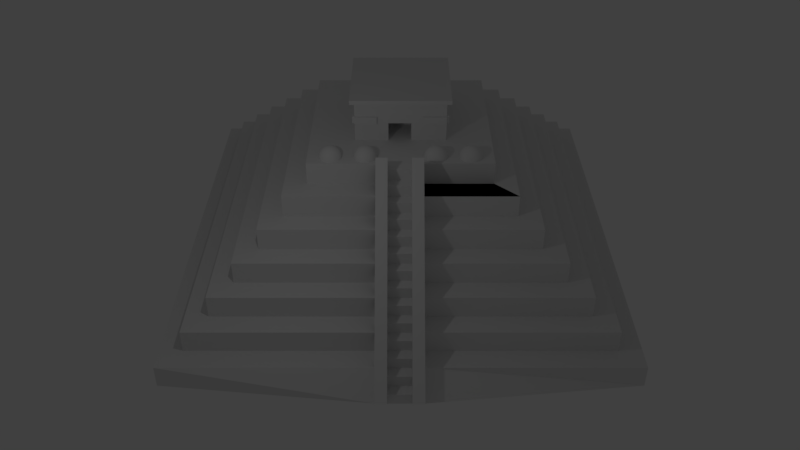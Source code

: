 # Source: Pyramid002.blend  (saved by Blender 2.79.6; exported with 4.5.12 LTS)
import bpy
from mathutils import Matrix  # noqa: F401  (used for matrix-valued properties, if any)

bpy.ops.wm.read_factory_settings(use_empty=True)
scene = bpy.context.scene
scene.name = 'Scene'

# ---- collections
col_collection_1 = bpy.data.collections.new('Collection 1'); scene.collection.children.link(col_collection_1)

# ---- materials (node trees are filled in below, after node groups)
mat_material = bpy.data.materials.new('Material')
mat_material.alpha_threshold = 0.0
mat_material.use_transparent_shadow = False
mat_material.roughness = 0.5
mat_material.line_color = (0.0, 0.0, 0.0, 1.0)

# ---- material node trees

# ---- world
world_world = bpy.data.worlds.new('World'); scene.world = world_world
world_world.color = (0.05088, 0.05088, 0.05088)
world_world.use_sun_shadow = False
world_world.sun_shadow_jitter_overblur = 0.0

# ---- cameras
cam_camera = bpy.data.cameras.new('Camera')
cam_camera.clip_end = 100.0
cam_camera.lens = 35.0
cam_camera.sensor_width = 32.0
cam_camera.sensor_height = 18.0
cam_camera.ortho_scale = 7.314
cam_camera.dof.focus_distance = 0.0
cam_camera.dof.aperture_fstop = 128.0

# ---- lights
light_lamp = bpy.data.lights.new('Lamp', 'POINT')
light_lamp.transmission_factor = 0.0
light_lamp.cutoff_distance = 30.0
light_lamp.energy = 100.0
light_lamp.shadow_buffer_clip_start = 1.001
light_lamp.shadow_soft_size = 0.1
light_lamp.shadow_maximum_resolution = 0.006
light_lamp.use_absolute_resolution = True

# ---- meshes
me_sphere = bpy.data.meshes.new('Sphere')
me_sphere.from_pydata([(0.0, 0.1951, 0.9808), (0.0, 0.3827, 0.9239), (0.0, 0.5556, 0.8315), (0.0, 0.7071, 0.7071), (0.0, 0.8315, 0.5556), (0.0, 0.9239, 0.3827), (0.0, 0.9808, 0.1951), (0.0, 1.0, 7.55e-08), (0.03806, 0.1913, 0.9808), (0.07466, 0.3753, 0.9239), (0.1084, 0.5449, 0.8315), (0.1379, 0.6935, 0.7071), (0.1622, 0.8155, 0.5556), (0.1802, 0.9061, 0.3827), (0.1913, 0.9619, 0.1951), (0.1951, 0.9808, 7.55e-08), (0.07466, 0.1802, 0.9808), (0.1464, 0.3536, 0.9239), (0.2126, 0.5133, 0.8315), (0.2706, 0.6533, 0.7071), (0.3182, 0.7682, 0.5556), (0.3536, 0.8536, 0.3827), (0.3753, 0.9061, 0.1951), (0.3827, 0.9239, 7.55e-08), (0.1084, 0.1622, 0.9808), (0.2126, 0.3182, 0.9239), (0.3087, 0.4619, 0.8315), (0.3928, 0.5879, 0.7071), (0.4619, 0.6913, 0.5556), (0.5133, 0.7682, 0.3827), (0.5449, 0.8155, 0.1951), (0.5556, 0.8315, 7.55e-08), (0.1379, 0.1379, 0.9808), (0.2706, 0.2706, 0.9239), (0.3928, 0.3928, 0.8315), (0.5, 0.5, 0.7071), (0.5879, 0.5879, 0.5556), (0.6533, 0.6533, 0.3827), (0.6935, 0.6935, 0.1951), (0.7071, 0.7071, 7.55e-08), (0.1622, 0.1084, 0.9808), (0.3182, 0.2126, 0.9239), (0.4619, 0.3087, 0.8315), (0.5879, 0.3928, 0.7071), (0.6913, 0.4619, 0.5556), (0.7682, 0.5133, 0.3827), (0.8155, 0.5449, 0.1951), (0.8315, 0.5556, 7.55e-08), (0.1802, 0.07466, 0.9808), (0.3536, 0.1464, 0.9239), (0.5133, 0.2126, 0.8315), (0.6533, 0.2706, 0.7071), (0.7682, 0.3182, 0.5556), (0.8536, 0.3536, 0.3827), (0.9061, 0.3753, 0.1951), (0.9239, 0.3827, 7.55e-08), (0.1913, 0.03806, 0.9808), (0.3753, 0.07466, 0.9239), (0.5449, 0.1084, 0.8315), (0.6935, 0.1379, 0.7071), (0.8155, 0.1622, 0.5556), (0.9061, 0.1802, 0.3827), (0.9619, 0.1913, 0.1951), (0.9808, 0.1951, 7.55e-08), (0.1951, -3.266e-07, 0.9808), (0.3827, -3.192e-07, 0.9239), (0.5556, -3.117e-07, 0.8315), (0.7071, -3.192e-07, 0.7071), (0.8315, -3.341e-07, 0.5556), (0.9239, -2.745e-07, 0.3827), (0.9808, -3.937e-07, 0.1951), (1.0, -3.788e-07, 7.55e-08), (0.1913, -0.03806, 0.9808), (0.3753, -0.07466, 0.9239), (0.5449, -0.1084, 0.8315), (0.6935, -0.138, 0.7071), (0.8155, -0.1622, 0.5556), (0.9061, -0.1802, 0.3827), (0.9619, -0.1913, 0.1951), (0.9808, -0.1951, 7.55e-08), (0.1802, -0.07466, 0.9808), (0.3536, -0.1464, 0.9239), (0.5133, -0.2126, 0.8315), (0.6533, -0.2706, 0.7071), (0.7682, -0.3182, 0.5556), (0.8536, -0.3536, 0.3827), (0.9061, -0.3753, 0.1951), (0.9239, -0.3827, 7.55e-08), (0.1622, -0.1084, 0.9808), (0.3182, -0.2126, 0.9239), (0.4619, -0.3087, 0.8315), (0.5879, -0.3928, 0.7071), (0.6913, -0.4619, 0.5556), (0.7682, -0.5133, 0.3827), (0.8155, -0.5449, 0.1951), (0.8315, -0.5556, 7.55e-08), (0.1379, -0.138, 0.9808), (0.2706, -0.2706, 0.9239), (0.3928, -0.3928, 0.8315), (0.5, -0.5, 0.7071), (0.5879, -0.5879, 0.5556), (0.6533, -0.6533, 0.3827), (0.6935, -0.6935, 0.1951), (0.7071, -0.7071, 7.55e-08), (0.1084, -0.1622, 0.9808), (0.2126, -0.3182, 0.9239), (0.3087, -0.4619, 0.8315), (0.3928, -0.5879, 0.7071), (0.4619, -0.6913, 0.5556), (0.5133, -0.7682, 0.3827), (0.5449, -0.8155, 0.1951), (0.5556, -0.8315, 7.55e-08), (0.07466, -0.1802, 0.9808), (0.1464, -0.3536, 0.9239), (0.2126, -0.5133, 0.8315), (0.2706, -0.6533, 0.7071), (0.3182, -0.7682, 0.5556), (0.3536, -0.8536, 0.3827), (0.3753, -0.9061, 0.1951), (0.3827, -0.9239, 7.55e-08), (0.03806, -0.1913, 0.9808), (0.07466, -0.3753, 0.9239), (0.1084, -0.5449, 0.8315), (0.1379, -0.6935, 0.7071), (0.1622, -0.8155, 0.5556), (0.1802, -0.9061, 0.3827), (0.1913, -0.9619, 0.1951), (0.1951, -0.9808, 7.55e-08), (-7.212e-09, -0.1951, 0.9808), (4.122e-08, -0.3827, 0.9239), (2.632e-08, -0.5556, 0.8315), (-2.584e-08, -0.7071, 0.7071), (-8.544e-08, -0.8315, 0.5556), (6.357e-08, -0.9239, 0.3827), (-8.544e-08, -0.9808, 0.1951), (-1.003e-07, -1.0, 7.55e-08), (-0.03806, -0.1913, 0.9808), (-0.07466, -0.3753, 0.9239), (-0.1084, -0.5449, 0.8315), (-0.1379, -0.6935, 0.7071), (-0.1622, -0.8155, 0.5556), (-0.1802, -0.9061, 0.3827), (-0.1913, -0.9619, 0.1951), (-0.1951, -0.9808, 7.55e-08), (-0.07466, -0.1802, 0.9808), (-0.1464, -0.3536, 0.9239), (-0.2126, -0.5133, 0.8315), (-0.2706, -0.6533, 0.7071), (-0.3182, -0.7682, 0.5556), (-0.3536, -0.8536, 0.3827), (-0.3753, -0.9061, 0.1951), (-0.3827, -0.9239, 7.55e-08), (-0.1084, -0.1622, 0.9808), (-0.2126, -0.3182, 0.9239), (-0.3087, -0.4619, 0.8315), (-0.3928, -0.5879, 0.7071), (-0.4619, -0.6913, 0.5556), (-0.5133, -0.7682, 0.3827), (-0.5449, -0.8155, 0.1951), (-0.5556, -0.8315, 7.55e-08), (-2.304e-07, -5.562e-07, 1.0), (-0.1379, -0.138, 0.9808), (-0.2706, -0.2706, 0.9239), (-0.3928, -0.3928, 0.8315), (-0.5, -0.5, 0.7071), (-0.5879, -0.5879, 0.5556), (-0.6533, -0.6533, 0.3827), (-0.6935, -0.6935, 0.1951), (-0.7071, -0.7071, 7.55e-08), (-0.1622, -0.1084, 0.9808), (-0.3182, -0.2126, 0.9239), (-0.4619, -0.3087, 0.8315), (-0.5879, -0.3928, 0.7071), (-0.6913, -0.4619, 0.5556), (-0.7682, -0.5133, 0.3827), (-0.8155, -0.5449, 0.1951), (-0.8315, -0.5556, 7.55e-08), (-0.1802, -0.07466, 0.9808), (-0.3536, -0.1464, 0.9239), (-0.5133, -0.2126, 0.8315), (-0.6533, -0.2706, 0.7071), (-0.7682, -0.3182, 0.5556), (-0.8536, -0.3536, 0.3827), (-0.9061, -0.3753, 0.1951), (-0.9239, -0.3827, 7.55e-08), (-0.1913, -0.03806, 0.9808), (-0.3753, -0.07466, 0.9239), (-0.5449, -0.1084, 0.8315), (-0.6935, -0.1379, 0.7071), (-0.8155, -0.1622, 0.5556), (-0.9061, -0.1802, 0.3827), (-0.9619, -0.1913, 0.1951), (-0.9808, -0.1951, 7.55e-08), (-0.1951, -3.117e-07, 0.9808), (-0.3827, -2.819e-07, 0.9239), (-0.5556, -2.819e-07, 0.8315), (-0.7071, -1.851e-07, 0.7071), (-0.8315, -1.404e-07, 0.5556), (-0.9239, -3.192e-07, 0.3827), (-0.9808, -9.567e-08, 0.1951), (-1.0, -1.404e-07, 7.55e-08), (-0.1913, 0.03806, 0.9808), (-0.3753, 0.07466, 0.9239), (-0.5449, 0.1084, 0.8315), (-0.6935, 0.1379, 0.7071), (-0.8155, 0.1622, 0.5556), (-0.9061, 0.1802, 0.3827), (-0.9619, 0.1913, 0.1951), (-0.9808, 0.1951, 7.55e-08), (-0.1802, 0.07466, 0.9808), (-0.3536, 0.1464, 0.9239), (-0.5133, 0.2126, 0.8315), (-0.6533, 0.2706, 0.7071), (-0.7682, 0.3182, 0.5556), (-0.8536, 0.3536, 0.3827), (-0.9061, 0.3753, 0.1951), (-0.9239, 0.3827, 7.55e-08), (-0.1622, 0.1084, 0.9808), (-0.3182, 0.2126, 0.9239), (-0.4619, 0.3087, 0.8315), (-0.5879, 0.3928, 0.7071), (-0.6913, 0.4619, 0.5556), (-0.7682, 0.5133, 0.3827), (-0.8155, 0.5449, 0.1951), (-0.8315, 0.5556, 7.55e-08), (-0.1379, 0.1379, 0.9808), (-0.2706, 0.2706, 0.9239), (-0.3928, 0.3928, 0.8315), (-0.5, 0.5, 0.7071), (-0.5879, 0.5879, 0.5556), (-0.6533, 0.6533, 0.3827), (-0.6935, 0.6935, 0.1951), (-0.7071, 0.7071, 7.55e-08), (-0.1084, 0.1622, 0.9808), (-0.2126, 0.3182, 0.9239), (-0.3087, 0.4619, 0.8315), (-0.3928, 0.5879, 0.7071), (-0.4619, 0.6913, 0.5556), (-0.5133, 0.7682, 0.3827), (-0.5449, 0.8155, 0.1951), (-0.5556, 0.8315, 7.55e-08), (-0.07466, 0.1802, 0.9808), (-0.1464, 0.3536, 0.9239), (-0.2126, 0.5133, 0.8315), (-0.2706, 0.6533, 0.7071), (-0.3182, 0.7682, 0.5556), (-0.3536, 0.8536, 0.3827), (-0.3753, 0.9061, 0.1951), (-0.3827, 0.9239, 7.55e-08), (-0.03806, 0.1913, 0.9808), (-0.07466, 0.3753, 0.9239), (-0.1084, 0.5449, 0.8315), (-0.1379, 0.6935, 0.7071), (-0.1622, 0.8155, 0.5556), (-0.1802, 0.9061, 0.3827), (-0.1913, 0.9619, 0.1951), (-0.1951, 0.9808, 7.55e-08), (-3.0, 0.1951, 0.9808), (-3.0, 0.3827, 0.9239), (-3.0, 0.5556, 0.8315), (-3.0, 0.7071, 0.7071), (-3.0, 0.8315, 0.5556), (-3.0, 0.9239, 0.3827), (-3.0, 0.9808, 0.1951), (-3.0, 1.0, 7.55e-08), (-2.962, 0.1913, 0.9808), (-2.925, 0.3753, 0.9239), (-2.892, 0.5449, 0.8315), (-2.862, 0.6935, 0.7071), (-2.838, 0.8155, 0.5556), (-2.82, 0.9061, 0.3827), (-2.809, 0.9619, 0.1951), (-2.805, 0.9808, 7.55e-08), (-2.925, 0.1802, 0.9808), (-2.854, 0.3536, 0.9239), (-2.787, 0.5133, 0.8315), (-2.729, 0.6533, 0.7071), (-2.682, 0.7682, 0.5556), (-2.646, 0.8536, 0.3827), (-2.625, 0.9061, 0.1951), (-2.617, 0.9239, 7.55e-08), (-2.892, 0.1622, 0.9808), (-2.787, 0.3182, 0.9239), (-2.691, 0.4619, 0.8315), (-2.607, 0.5879, 0.7071), (-2.538, 0.6913, 0.5556), (-2.487, 0.7682, 0.3827), (-2.455, 0.8155, 0.1951), (-2.444, 0.8315, 7.55e-08), (-2.862, 0.1379, 0.9808), (-2.729, 0.2706, 0.9239), (-2.607, 0.3928, 0.8315), (-2.5, 0.5, 0.7071), (-2.412, 0.5879, 0.5556), (-2.347, 0.6533, 0.3827), (-2.306, 0.6935, 0.1951), (-2.293, 0.7071, 7.55e-08), (-2.838, 0.1084, 0.9808), (-2.682, 0.2126, 0.9239), (-2.538, 0.3087, 0.8315), (-2.412, 0.3928, 0.7071), (-2.309, 0.4619, 0.5556), (-2.232, 0.5133, 0.3827), (-2.185, 0.5449, 0.1951), (-2.169, 0.5556, 7.55e-08), (-2.82, 0.07466, 0.9808), (-2.646, 0.1464, 0.9239), (-2.487, 0.2126, 0.8315), (-2.347, 0.2706, 0.7071), (-2.232, 0.3182, 0.5556), (-2.146, 0.3536, 0.3827), (-2.094, 0.3753, 0.1951), (-2.076, 0.3827, 7.55e-08), (-2.809, 0.03806, 0.9808), (-2.625, 0.07466, 0.9239), (-2.455, 0.1084, 0.8315), (-2.306, 0.1379, 0.7071), (-2.185, 0.1622, 0.5556), (-2.094, 0.1802, 0.3827), (-2.038, 0.1913, 0.1951), (-2.019, 0.1951, 7.55e-08), (-2.805, -3.266e-07, 0.9808), (-2.617, -3.192e-07, 0.9239), (-2.444, -3.117e-07, 0.8315), (-2.293, -3.192e-07, 0.7071), (-2.169, -3.341e-07, 0.5556), (-2.076, -2.745e-07, 0.3827), (-2.019, -3.937e-07, 0.1951), (-2.0, -3.788e-07, 7.55e-08), (-2.809, -0.03806, 0.9808), (-2.625, -0.07466, 0.9239), (-2.455, -0.1084, 0.8315), (-2.306, -0.138, 0.7071), (-2.185, -0.1622, 0.5556), (-2.094, -0.1802, 0.3827), (-2.038, -0.1913, 0.1951), (-2.019, -0.1951, 7.55e-08), (-2.82, -0.07466, 0.9808), (-2.646, -0.1464, 0.9239), (-2.487, -0.2126, 0.8315), (-2.347, -0.2706, 0.7071), (-2.232, -0.3182, 0.5556), (-2.146, -0.3536, 0.3827), (-2.094, -0.3753, 0.1951), (-2.076, -0.3827, 7.55e-08), (-2.838, -0.1084, 0.9808), (-2.682, -0.2126, 0.9239), (-2.538, -0.3087, 0.8315), (-2.412, -0.3928, 0.7071), (-2.309, -0.4619, 0.5556), (-2.232, -0.5133, 0.3827), (-2.185, -0.5449, 0.1951), (-2.169, -0.5556, 7.55e-08), (-2.862, -0.138, 0.9808), (-2.729, -0.2706, 0.9239), (-2.607, -0.3928, 0.8315), (-2.5, -0.5, 0.7071), (-2.412, -0.5879, 0.5556), (-2.347, -0.6533, 0.3827), (-2.306, -0.6935, 0.1951), (-2.293, -0.7071, 7.55e-08), (-2.892, -0.1622, 0.9808), (-2.787, -0.3182, 0.9239), (-2.691, -0.4619, 0.8315), (-2.607, -0.5879, 0.7071), (-2.538, -0.6913, 0.5556), (-2.487, -0.7682, 0.3827), (-2.455, -0.8155, 0.1951), (-2.444, -0.8315, 7.55e-08), (-2.925, -0.1802, 0.9808), (-2.854, -0.3536, 0.9239), (-2.787, -0.5133, 0.8315), (-2.729, -0.6533, 0.7071), (-2.682, -0.7682, 0.5556), (-2.646, -0.8536, 0.3827), (-2.625, -0.9061, 0.1951), (-2.617, -0.9239, 7.55e-08), (-2.962, -0.1913, 0.9808), (-2.925, -0.3753, 0.9239), (-2.892, -0.5449, 0.8315), (-2.862, -0.6935, 0.7071), (-2.838, -0.8155, 0.5556), (-2.82, -0.9061, 0.3827), (-2.809, -0.9619, 0.1951), (-2.805, -0.9808, 7.55e-08), (-3.0, -0.1951, 0.9808), (-3.0, -0.3827, 0.9239), (-3.0, -0.5556, 0.8315), (-3.0, -0.7071, 0.7071), (-3.0, -0.8315, 0.5556), (-3.0, -0.9239, 0.3827), (-3.0, -0.9808, 0.1951), (-3.0, -1.0, 7.55e-08), (-3.038, -0.1913, 0.9808), (-3.075, -0.3753, 0.9239), (-3.108, -0.5449, 0.8315), (-3.138, -0.6935, 0.7071), (-3.162, -0.8155, 0.5556), (-3.18, -0.9061, 0.3827), (-3.191, -0.9619, 0.1951), (-3.195, -0.9808, 7.55e-08), (-3.075, -0.1802, 0.9808), (-3.146, -0.3536, 0.9239), (-3.213, -0.5133, 0.8315), (-3.271, -0.6533, 0.7071), (-3.318, -0.7682, 0.5556), (-3.354, -0.8536, 0.3827), (-3.375, -0.9061, 0.1951), (-3.383, -0.9239, 7.55e-08), (-3.108, -0.1622, 0.9808), (-3.213, -0.3182, 0.9239), (-3.309, -0.4619, 0.8315), (-3.393, -0.5879, 0.7071), (-3.462, -0.6913, 0.5556), (-3.513, -0.7682, 0.3827), (-3.545, -0.8155, 0.1951), (-3.556, -0.8315, 7.55e-08), (-3.0, -5.562e-07, 1.0), (-3.138, -0.138, 0.9808), (-3.271, -0.2706, 0.9239), (-3.393, -0.3928, 0.8315), (-3.5, -0.5, 0.7071), (-3.588, -0.5879, 0.5556), (-3.653, -0.6533, 0.3827), (-3.694, -0.6935, 0.1951), (-3.707, -0.7071, 7.55e-08), (-3.162, -0.1084, 0.9808), (-3.318, -0.2126, 0.9239), (-3.462, -0.3087, 0.8315), (-3.588, -0.3928, 0.7071), (-3.691, -0.4619, 0.5556), (-3.768, -0.5133, 0.3827), (-3.815, -0.5449, 0.1951), (-3.831, -0.5556, 7.55e-08), (-3.18, -0.07466, 0.9808), (-3.354, -0.1464, 0.9239), (-3.513, -0.2126, 0.8315), (-3.653, -0.2706, 0.7071), (-3.768, -0.3182, 0.5556), (-3.854, -0.3536, 0.3827), (-3.906, -0.3753, 0.1951), (-3.924, -0.3827, 7.55e-08), (-3.191, -0.03806, 0.9808), (-3.375, -0.07466, 0.9239), (-3.545, -0.1084, 0.8315), (-3.694, -0.1379, 0.7071), (-3.815, -0.1622, 0.5556), (-3.906, -0.1802, 0.3827), (-3.962, -0.1913, 0.1951), (-3.981, -0.1951, 7.55e-08), (-3.195, -3.117e-07, 0.9808), (-3.383, -2.819e-07, 0.9239), (-3.556, -2.819e-07, 0.8315), (-3.707, -1.851e-07, 0.7071), (-3.831, -1.404e-07, 0.5556), (-3.924, -3.192e-07, 0.3827), (-3.981, -9.567e-08, 0.1951), (-4.0, -1.404e-07, 7.55e-08), (-3.191, 0.03806, 0.9808), (-3.375, 0.07466, 0.9239), (-3.545, 0.1084, 0.8315), (-3.694, 0.1379, 0.7071), (-3.815, 0.1622, 0.5556), (-3.906, 0.1802, 0.3827), (-3.962, 0.1913, 0.1951), (-3.981, 0.1951, 7.55e-08), (-3.18, 0.07466, 0.9808), (-3.354, 0.1464, 0.9239), (-3.513, 0.2126, 0.8315), (-3.653, 0.2706, 0.7071), (-3.768, 0.3182, 0.5556), (-3.854, 0.3536, 0.3827), (-3.906, 0.3753, 0.1951), (-3.924, 0.3827, 7.55e-08), (-3.162, 0.1084, 0.9808), (-3.318, 0.2126, 0.9239), (-3.462, 0.3087, 0.8315), (-3.588, 0.3928, 0.7071), (-3.691, 0.4619, 0.5556), (-3.768, 0.5133, 0.3827), (-3.815, 0.5449, 0.1951), (-3.831, 0.5556, 7.55e-08), (-3.138, 0.1379, 0.9808), (-3.271, 0.2706, 0.9239), (-3.393, 0.3928, 0.8315), (-3.5, 0.5, 0.7071), (-3.588, 0.5879, 0.5556), (-3.653, 0.6533, 0.3827), (-3.694, 0.6935, 0.1951), (-3.707, 0.7071, 7.55e-08), (-3.108, 0.1622, 0.9808), (-3.213, 0.3182, 0.9239), (-3.309, 0.4619, 0.8315), (-3.393, 0.5879, 0.7071), (-3.462, 0.6913, 0.5556), (-3.513, 0.7682, 0.3827), (-3.545, 0.8155, 0.1951), (-3.556, 0.8315, 7.55e-08), (-3.075, 0.1802, 0.9808), (-3.146, 0.3536, 0.9239), (-3.213, 0.5133, 0.8315), (-3.271, 0.6533, 0.7071), (-3.318, 0.7682, 0.5556), (-3.354, 0.8536, 0.3827), (-3.375, 0.9061, 0.1951), (-3.383, 0.9239, 7.55e-08), (-3.038, 0.1913, 0.9808), (-3.075, 0.3753, 0.9239), (-3.108, 0.5449, 0.8315), (-3.138, 0.6935, 0.7071), (-3.162, 0.8155, 0.5556), (-3.18, 0.9061, 0.3827), (-3.191, 0.9619, 0.1951), (-3.195, 0.9808, 7.55e-08), (-9.0, 0.1951, 0.9808), (-9.0, 0.3827, 0.9239), (-9.0, 0.5556, 0.8315), (-9.0, 0.7071, 0.7071), (-9.0, 0.8315, 0.5556), (-9.0, 0.9239, 0.3827), (-9.0, 0.9808, 0.1951), (-9.0, 1.0, 7.55e-08), (-8.962, 0.1913, 0.9808), (-8.925, 0.3753, 0.9239), (-8.892, 0.5449, 0.8315), (-8.862, 0.6935, 0.7071), (-8.838, 0.8155, 0.5556), (-8.82, 0.9061, 0.3827), (-8.809, 0.9619, 0.1951), (-8.805, 0.9808, 7.55e-08), (-8.925, 0.1802, 0.9808), (-8.854, 0.3536, 0.9239), (-8.787, 0.5133, 0.8315), (-8.729, 0.6533, 0.7071), (-8.682, 0.7682, 0.5556), (-8.646, 0.8536, 0.3827), (-8.625, 0.9061, 0.1951), (-8.617, 0.9239, 7.55e-08), (-8.892, 0.1622, 0.9808), (-8.787, 0.3182, 0.9239), (-8.691, 0.4619, 0.8315), (-8.607, 0.5879, 0.7071), (-8.538, 0.6913, 0.5556), (-8.487, 0.7682, 0.3827), (-8.455, 0.8155, 0.1951), (-8.444, 0.8315, 7.55e-08), (-8.862, 0.1379, 0.9808), (-8.729, 0.2706, 0.9239), (-8.607, 0.3928, 0.8315), (-8.5, 0.5, 0.7071), (-8.412, 0.5879, 0.5556), (-8.347, 0.6533, 0.3827), (-8.306, 0.6935, 0.1951), (-8.293, 0.7071, 7.55e-08), (-8.838, 0.1084, 0.9808), (-8.682, 0.2126, 0.9239), (-8.538, 0.3087, 0.8315), (-8.412, 0.3928, 0.7071), (-8.309, 0.4619, 0.5556), (-8.232, 0.5133, 0.3827), (-8.185, 0.5449, 0.1951), (-8.169, 0.5556, 7.55e-08), (-8.82, 0.07466, 0.9808), (-8.646, 0.1464, 0.9239), (-8.487, 0.2126, 0.8315), (-8.347, 0.2706, 0.7071), (-8.232, 0.3182, 0.5556), (-8.146, 0.3536, 0.3827), (-8.094, 0.3753, 0.1951), (-8.076, 0.3827, 7.55e-08), (-8.809, 0.03806, 0.9808), (-8.625, 0.07466, 0.9239), (-8.455, 0.1084, 0.8315), (-8.306, 0.1379, 0.7071), (-8.185, 0.1622, 0.5556), (-8.094, 0.1802, 0.3827), (-8.038, 0.1913, 0.1951), (-8.019, 0.1951, 7.55e-08), (-8.805, -3.266e-07, 0.9808), (-8.617, -3.192e-07, 0.9239), (-8.444, -3.117e-07, 0.8315), (-8.293, -3.192e-07, 0.7071), (-8.169, -3.341e-07, 0.5556), (-8.076, -2.745e-07, 0.3827), (-8.019, -3.937e-07, 0.1951), (-8.0, -3.788e-07, 7.55e-08), (-8.809, -0.03806, 0.9808), (-8.625, -0.07466, 0.9239), (-8.455, -0.1084, 0.8315), (-8.306, -0.138, 0.7071), (-8.185, -0.1622, 0.5556), (-8.094, -0.1802, 0.3827), (-8.038, -0.1913, 0.1951), (-8.019, -0.1951, 7.55e-08), (-8.82, -0.07466, 0.9808), (-8.646, -0.1464, 0.9239), (-8.487, -0.2126, 0.8315), (-8.347, -0.2706, 0.7071), (-8.232, -0.3182, 0.5556), (-8.146, -0.3536, 0.3827), (-8.094, -0.3753, 0.1951), (-8.076, -0.3827, 7.55e-08), (-8.838, -0.1084, 0.9808), (-8.682, -0.2126, 0.9239), (-8.538, -0.3087, 0.8315), (-8.412, -0.3928, 0.7071), (-8.309, -0.4619, 0.5556), (-8.232, -0.5133, 0.3827), (-8.185, -0.5449, 0.1951), (-8.169, -0.5556, 7.55e-08), (-8.862, -0.138, 0.9808), (-8.729, -0.2706, 0.9239), (-8.607, -0.3928, 0.8315), (-8.5, -0.5, 0.7071), (-8.412, -0.5879, 0.5556), (-8.347, -0.6533, 0.3827), (-8.306, -0.6935, 0.1951), (-8.293, -0.7071, 7.55e-08), (-8.892, -0.1622, 0.9808), (-8.787, -0.3182, 0.9239), (-8.691, -0.4619, 0.8315), (-8.607, -0.5879, 0.7071), (-8.538, -0.6913, 0.5556), (-8.487, -0.7682, 0.3827), (-8.455, -0.8155, 0.1951), (-8.444, -0.8315, 7.55e-08), (-8.925, -0.1802, 0.9808), (-8.854, -0.3536, 0.9239), (-8.787, -0.5133, 0.8315), (-8.729, -0.6533, 0.7071), (-8.682, -0.7682, 0.5556), (-8.646, -0.8536, 0.3827), (-8.625, -0.9061, 0.1951), (-8.617, -0.9239, 7.55e-08), (-8.962, -0.1913, 0.9808), (-8.925, -0.3753, 0.9239), (-8.892, -0.5449, 0.8315), (-8.862, -0.6935, 0.7071), (-8.838, -0.8155, 0.5556), (-8.82, -0.9061, 0.3827), (-8.809, -0.9619, 0.1951), (-8.805, -0.9808, 7.55e-08), (-9.0, -0.1951, 0.9808), (-9.0, -0.3827, 0.9239), (-9.0, -0.5556, 0.8315), (-9.0, -0.7071, 0.7071), (-9.0, -0.8315, 0.5556), (-9.0, -0.9239, 0.3827), (-9.0, -0.9808, 0.1951), (-9.0, -1.0, 7.55e-08), (-9.038, -0.1913, 0.9808), (-9.075, -0.3753, 0.9239), (-9.108, -0.5449, 0.8315), (-9.138, -0.6935, 0.7071), (-9.162, -0.8155, 0.5556), (-9.18, -0.9061, 0.3827), (-9.191, -0.9619, 0.1951), (-9.195, -0.9808, 7.55e-08), (-9.075, -0.1802, 0.9808), (-9.146, -0.3536, 0.9239), (-9.213, -0.5133, 0.8315), (-9.271, -0.6533, 0.7071), (-9.318, -0.7682, 0.5556), (-9.354, -0.8536, 0.3827), (-9.375, -0.9061, 0.1951), (-9.383, -0.9239, 7.55e-08), (-9.108, -0.1622, 0.9808), (-9.213, -0.3182, 0.9239), (-9.309, -0.4619, 0.8315), (-9.393, -0.5879, 0.7071), (-9.462, -0.6913, 0.5556), (-9.513, -0.7682, 0.3827), (-9.545, -0.8155, 0.1951), (-9.556, -0.8315, 7.55e-08), (-9.0, -5.562e-07, 1.0), (-9.138, -0.138, 0.9808), (-9.271, -0.2706, 0.9239), (-9.393, -0.3928, 0.8315), (-9.5, -0.5, 0.7071), (-9.588, -0.5879, 0.5556), (-9.653, -0.6533, 0.3827), (-9.694, -0.6935, 0.1951), (-9.707, -0.7071, 7.55e-08), (-9.162, -0.1084, 0.9808), (-9.318, -0.2126, 0.9239), (-9.462, -0.3087, 0.8315), (-9.588, -0.3928, 0.7071), (-9.691, -0.4619, 0.5556), (-9.768, -0.5133, 0.3827), (-9.815, -0.5449, 0.1951), (-9.831, -0.5556, 7.55e-08), (-9.18, -0.07466, 0.9808), (-9.354, -0.1464, 0.9239), (-9.513, -0.2126, 0.8315), (-9.653, -0.2706, 0.7071), (-9.768, -0.3182, 0.5556), (-9.854, -0.3536, 0.3827), (-9.906, -0.3753, 0.1951), (-9.924, -0.3827, 7.55e-08), (-9.191, -0.03806, 0.9808), (-9.375, -0.07466, 0.9239), (-9.545, -0.1084, 0.8315), (-9.694, -0.1379, 0.7071), (-9.815, -0.1622, 0.5556), (-9.906, -0.1802, 0.3827), (-9.962, -0.1913, 0.1951), (-9.981, -0.1951, 7.55e-08), (-9.195, -3.117e-07, 0.9808), (-9.383, -2.819e-07, 0.9239), (-9.556, -2.819e-07, 0.8315), (-9.707, -1.851e-07, 0.7071), (-9.831, -1.404e-07, 0.5556), (-9.924, -3.192e-07, 0.3827), (-9.981, -9.567e-08, 0.1951), (-10.0, -1.404e-07, 7.55e-08), (-9.191, 0.03806, 0.9808), (-9.375, 0.07466, 0.9239), (-9.545, 0.1084, 0.8315), (-9.694, 0.1379, 0.7071), (-9.815, 0.1622, 0.5556), (-9.906, 0.1802, 0.3827), (-9.962, 0.1913, 0.1951), (-9.981, 0.1951, 7.55e-08), (-9.18, 0.07466, 0.9808), (-9.354, 0.1464, 0.9239), (-9.513, 0.2126, 0.8315), (-9.653, 0.2706, 0.7071), (-9.768, 0.3182, 0.5556), (-9.854, 0.3536, 0.3827), (-9.906, 0.3753, 0.1951), (-9.924, 0.3827, 7.55e-08), (-9.162, 0.1084, 0.9808), (-9.318, 0.2126, 0.9239), (-9.462, 0.3087, 0.8315), (-9.588, 0.3928, 0.7071), (-9.691, 0.4619, 0.5556), (-9.768, 0.5133, 0.3827), (-9.815, 0.5449, 0.1951), (-9.831, 0.5556, 7.55e-08), (-9.138, 0.1379, 0.9808), (-9.271, 0.2706, 0.9239), (-9.393, 0.3928, 0.8315), (-9.5, 0.5, 0.7071), (-9.588, 0.5879, 0.5556), (-9.653, 0.6533, 0.3827), (-9.694, 0.6935, 0.1951), (-9.707, 0.7071, 7.55e-08), (-9.108, 0.1622, 0.9808), (-9.213, 0.3182, 0.9239), (-9.309, 0.4619, 0.8315), (-9.393, 0.5879, 0.7071), (-9.462, 0.6913, 0.5556), (-9.513, 0.7682, 0.3827), (-9.545, 0.8155, 0.1951), (-9.556, 0.8315, 7.55e-08), (-9.075, 0.1802, 0.9808), (-9.146, 0.3536, 0.9239), (-9.213, 0.5133, 0.8315), (-9.271, 0.6533, 0.7071), (-9.318, 0.7682, 0.5556), (-9.354, 0.8536, 0.3827), (-9.375, 0.9061, 0.1951), (-9.383, 0.9239, 7.55e-08), (-9.038, 0.1913, 0.9808), (-9.075, 0.3753, 0.9239), (-9.108, 0.5449, 0.8315), (-9.138, 0.6935, 0.7071), (-9.162, 0.8155, 0.5556), (-9.18, 0.9061, 0.3827), (-9.191, 0.9619, 0.1951), (-9.195, 0.9808, 7.55e-08), (-12.0, 0.1951, 0.9808), (-12.0, 0.3827, 0.9239), (-12.0, 0.5556, 0.8315), (-12.0, 0.7071, 0.7071), (-12.0, 0.8315, 0.5556), (-12.0, 0.9239, 0.3827), (-12.0, 0.9808, 0.1951), (-12.0, 1.0, 7.55e-08), (-11.96, 0.1913, 0.9808), (-11.93, 0.3753, 0.9239), (-11.89, 0.5449, 0.8315), (-11.86, 0.6935, 0.7071), (-11.84, 0.8155, 0.5556), (-11.82, 0.9061, 0.3827), (-11.81, 0.9619, 0.1951), (-11.8, 0.9808, 7.55e-08), (-11.93, 0.1802, 0.9808), (-11.85, 0.3536, 0.9239), (-11.79, 0.5133, 0.8315), (-11.73, 0.6533, 0.7071), (-11.68, 0.7682, 0.5556), (-11.65, 0.8536, 0.3827), (-11.62, 0.9061, 0.1951), (-11.62, 0.9239, 7.55e-08), (-11.89, 0.1622, 0.9808), (-11.79, 0.3182, 0.9239), (-11.69, 0.4619, 0.8315), (-11.61, 0.5879, 0.7071), (-11.54, 0.6913, 0.5556), (-11.49, 0.7682, 0.3827), (-11.46, 0.8155, 0.1951), (-11.44, 0.8315, 7.55e-08), (-11.86, 0.1379, 0.9808), (-11.73, 0.2706, 0.9239), (-11.61, 0.3928, 0.8315), (-11.5, 0.5, 0.7071), (-11.41, 0.5879, 0.5556), (-11.35, 0.6533, 0.3827), (-11.31, 0.6935, 0.1951), (-11.29, 0.7071, 7.55e-08), (-11.84, 0.1084, 0.9808), (-11.68, 0.2126, 0.9239), (-11.54, 0.3087, 0.8315), (-11.41, 0.3928, 0.7071), (-11.31, 0.4619, 0.5556), (-11.23, 0.5133, 0.3827), (-11.18, 0.5449, 0.1951), (-11.17, 0.5556, 7.55e-08), (-11.82, 0.07466, 0.9808), (-11.65, 0.1464, 0.9239), (-11.49, 0.2126, 0.8315), (-11.35, 0.2706, 0.7071), (-11.23, 0.3182, 0.5556), (-11.15, 0.3536, 0.3827), (-11.09, 0.3753, 0.1951), (-11.08, 0.3827, 7.55e-08), (-11.81, 0.03806, 0.9808), (-11.62, 0.07466, 0.9239), (-11.46, 0.1084, 0.8315), (-11.31, 0.1379, 0.7071), (-11.18, 0.1622, 0.5556), (-11.09, 0.1802, 0.3827), (-11.04, 0.1913, 0.1951), (-11.02, 0.1951, 7.55e-08), (-11.8, -3.266e-07, 0.9808), (-11.62, -3.192e-07, 0.9239), (-11.44, -3.117e-07, 0.8315), (-11.29, -3.192e-07, 0.7071), (-11.17, -3.341e-07, 0.5556), (-11.08, -2.745e-07, 0.3827), (-11.02, -3.937e-07, 0.1951), (-11.0, -3.788e-07, 7.55e-08), (-11.81, -0.03806, 0.9808), (-11.62, -0.07466, 0.9239), (-11.46, -0.1084, 0.8315), (-11.31, -0.138, 0.7071), (-11.18, -0.1622, 0.5556), (-11.09, -0.1802, 0.3827), (-11.04, -0.1913, 0.1951), (-11.02, -0.1951, 7.55e-08), (-11.82, -0.07466, 0.9808), (-11.65, -0.1464, 0.9239), (-11.49, -0.2126, 0.8315), (-11.35, -0.2706, 0.7071), (-11.23, -0.3182, 0.5556), (-11.15, -0.3536, 0.3827), (-11.09, -0.3753, 0.1951), (-11.08, -0.3827, 7.55e-08), (-11.84, -0.1084, 0.9808), (-11.68, -0.2126, 0.9239), (-11.54, -0.3087, 0.8315), (-11.41, -0.3928, 0.7071), (-11.31, -0.4619, 0.5556), (-11.23, -0.5133, 0.3827), (-11.18, -0.5449, 0.1951), (-11.17, -0.5556, 7.55e-08), (-11.86, -0.138, 0.9808), (-11.73, -0.2706, 0.9239), (-11.61, -0.3928, 0.8315), (-11.5, -0.5, 0.7071), (-11.41, -0.5879, 0.5556), (-11.35, -0.6533, 0.3827), (-11.31, -0.6935, 0.1951), (-11.29, -0.7071, 7.55e-08), (-11.89, -0.1622, 0.9808), (-11.79, -0.3182, 0.9239), (-11.69, -0.4619, 0.8315), (-11.61, -0.5879, 0.7071), (-11.54, -0.6913, 0.5556), (-11.49, -0.7682, 0.3827), (-11.46, -0.8155, 0.1951), (-11.44, -0.8315, 7.55e-08), (-11.93, -0.1802, 0.9808), (-11.85, -0.3536, 0.9239), (-11.79, -0.5133, 0.8315), (-11.73, -0.6533, 0.7071), (-11.68, -0.7682, 0.5556), (-11.65, -0.8536, 0.3827), (-11.62, -0.9061, 0.1951), (-11.62, -0.9239, 7.55e-08), (-11.96, -0.1913, 0.9808), (-11.93, -0.3753, 0.9239), (-11.89, -0.5449, 0.8315), (-11.86, -0.6935, 0.7071), (-11.84, -0.8155, 0.5556), (-11.82, -0.9061, 0.3827), (-11.81, -0.9619, 0.1951), (-11.8, -0.9808, 7.55e-08), (-12.0, -0.1951, 0.9808), (-12.0, -0.3827, 0.9239), (-12.0, -0.5556, 0.8315), (-12.0, -0.7071, 0.7071), (-12.0, -0.8315, 0.5556), (-12.0, -0.9239, 0.3827), (-12.0, -0.9808, 0.1951), (-12.0, -1.0, 7.55e-08), (-12.04, -0.1913, 0.9808), (-12.07, -0.3753, 0.9239), (-12.11, -0.5449, 0.8315), (-12.14, -0.6935, 0.7071), (-12.16, -0.8155, 0.5556), (-12.18, -0.9061, 0.3827), (-12.19, -0.9619, 0.1951), (-12.2, -0.9808, 7.55e-08), (-12.07, -0.1802, 0.9808), (-12.15, -0.3536, 0.9239), (-12.21, -0.5133, 0.8315), (-12.27, -0.6533, 0.7071), (-12.32, -0.7682, 0.5556), (-12.35, -0.8536, 0.3827), (-12.38, -0.9061, 0.1951), (-12.38, -0.9239, 7.55e-08), (-12.11, -0.1622, 0.9808), (-12.21, -0.3182, 0.9239), (-12.31, -0.4619, 0.8315), (-12.39, -0.5879, 0.7071), (-12.46, -0.6913, 0.5556), (-12.51, -0.7682, 0.3827), (-12.54, -0.8155, 0.1951), (-12.56, -0.8315, 7.55e-08), (-12.0, -5.562e-07, 1.0), (-12.14, -0.138, 0.9808), (-12.27, -0.2706, 0.9239), (-12.39, -0.3928, 0.8315), (-12.5, -0.5, 0.7071), (-12.59, -0.5879, 0.5556), (-12.65, -0.6533, 0.3827), (-12.69, -0.6935, 0.1951), (-12.71, -0.7071, 7.55e-08), (-12.16, -0.1084, 0.9808), (-12.32, -0.2126, 0.9239), (-12.46, -0.3087, 0.8315), (-12.59, -0.3928, 0.7071), (-12.69, -0.4619, 0.5556), (-12.77, -0.5133, 0.3827), (-12.82, -0.5449, 0.1951), (-12.83, -0.5556, 7.55e-08), (-12.18, -0.07466, 0.9808), (-12.35, -0.1464, 0.9239), (-12.51, -0.2126, 0.8315), (-12.65, -0.2706, 0.7071), (-12.77, -0.3182, 0.5556), (-12.85, -0.3536, 0.3827), (-12.91, -0.3753, 0.1951), (-12.92, -0.3827, 7.55e-08), (-12.19, -0.03806, 0.9808), (-12.38, -0.07466, 0.9239), (-12.54, -0.1084, 0.8315), (-12.69, -0.1379, 0.7071), (-12.82, -0.1622, 0.5556), (-12.91, -0.1802, 0.3827), (-12.96, -0.1913, 0.1951), (-12.98, -0.1951, 7.55e-08), (-12.2, -3.117e-07, 0.9808), (-12.38, -2.819e-07, 0.9239), (-12.56, -2.819e-07, 0.8315), (-12.71, -1.851e-07, 0.7071), (-12.83, -1.404e-07, 0.5556), (-12.92, -3.192e-07, 0.3827), (-12.98, -9.567e-08, 0.1951), (-13.0, -1.404e-07, 7.55e-08), (-12.19, 0.03806, 0.9808), (-12.38, 0.07466, 0.9239), (-12.54, 0.1084, 0.8315), (-12.69, 0.1379, 0.7071), (-12.82, 0.1622, 0.5556), (-12.91, 0.1802, 0.3827), (-12.96, 0.1913, 0.1951), (-12.98, 0.1951, 7.55e-08), (-12.18, 0.07466, 0.9808), (-12.35, 0.1464, 0.9239), (-12.51, 0.2126, 0.8315), (-12.65, 0.2706, 0.7071), (-12.77, 0.3182, 0.5556), (-12.85, 0.3536, 0.3827), (-12.91, 0.3753, 0.1951), (-12.92, 0.3827, 7.55e-08), (-12.16, 0.1084, 0.9808), (-12.32, 0.2126, 0.9239), (-12.46, 0.3087, 0.8315), (-12.59, 0.3928, 0.7071), (-12.69, 0.4619, 0.5556), (-12.77, 0.5133, 0.3827), (-12.82, 0.5449, 0.1951), (-12.83, 0.5556, 7.55e-08), (-12.14, 0.1379, 0.9808), (-12.27, 0.2706, 0.9239), (-12.39, 0.3928, 0.8315), (-12.5, 0.5, 0.7071), (-12.59, 0.5879, 0.5556), (-12.65, 0.6533, 0.3827), (-12.69, 0.6935, 0.1951), (-12.71, 0.7071, 7.55e-08), (-12.11, 0.1622, 0.9808), (-12.21, 0.3182, 0.9239), (-12.31, 0.4619, 0.8315), (-12.39, 0.5879, 0.7071), (-12.46, 0.6913, 0.5556), (-12.51, 0.7682, 0.3827), (-12.54, 0.8155, 0.1951), (-12.56, 0.8315, 7.55e-08), (-12.07, 0.1802, 0.9808), (-12.15, 0.3536, 0.9239), (-12.21, 0.5133, 0.8315), (-12.27, 0.6533, 0.7071), (-12.32, 0.7682, 0.5556), (-12.35, 0.8536, 0.3827), (-12.38, 0.9061, 0.1951), (-12.38, 0.9239, 7.55e-08), (-12.04, 0.1913, 0.9808), (-12.07, 0.3753, 0.9239), (-12.11, 0.5449, 0.8315), (-12.14, 0.6935, 0.7071), (-12.16, 0.8155, 0.5556), (-12.18, 0.9061, 0.3827), (-12.19, 0.9619, 0.1951), (-12.2, 0.9808, 7.55e-08), (-5.682, 0.7682, 0.5556)], [], [(3, 2, 10, 11), (4, 3, 11, 12), (5, 4, 12, 13), (6, 5, 13, 14), (7, 6, 14, 15), (0, 160, 8), (1, 0, 8, 9), (2, 1, 9, 10), (10, 9, 17, 18), (11, 10, 18, 19), (12, 11, 19, 20), (13, 12, 20, 21), (14, 13, 21, 22), (15, 14, 22, 23), (8, 160, 16), (9, 8, 16, 17), (22, 21, 29, 30), (23, 22, 30, 31), (16, 160, 24), (17, 16, 24, 25), (18, 17, 25, 26), (19, 18, 26, 27), (20, 19, 27, 28), (21, 20, 28, 29), (26, 25, 33, 34), (27, 26, 34, 35), (28, 27, 35, 36), (29, 28, 36, 37), (30, 29, 37, 38), (31, 30, 38, 39), (24, 160, 32), (25, 24, 32, 33), (38, 37, 45, 46), (39, 38, 46, 47), (32, 160, 40), (33, 32, 40, 41), (34, 33, 41, 42), (35, 34, 42, 43), (36, 35, 43, 44), (37, 36, 44, 45), (43, 42, 50, 51), (44, 43, 51, 52), (45, 44, 52, 53), (46, 45, 53, 54), (47, 46, 54, 55), (40, 160, 48), (41, 40, 48, 49), (42, 41, 49, 50), (55, 54, 62, 63), (48, 160, 56), (49, 48, 56, 57), (50, 49, 57, 58), (51, 50, 58, 59), (52, 51, 59, 60), (53, 52, 60, 61), (54, 53, 61, 62), (59, 58, 66, 67), (60, 59, 67, 68), (61, 60, 68, 69), (62, 61, 69, 70), (63, 62, 70, 71), (56, 160, 64), (57, 56, 64, 65), (58, 57, 65, 66), (71, 70, 78, 79), (64, 160, 72), (65, 64, 72, 73), (66, 65, 73, 74), (67, 66, 74, 75), (68, 67, 75, 76), (69, 68, 76, 77), (70, 69, 77, 78), (76, 75, 83, 84), (77, 76, 84, 85), (78, 77, 85, 86), (79, 78, 86, 87), (72, 160, 80), (73, 72, 80, 81), (74, 73, 81, 82), (75, 74, 82, 83), (81, 80, 88, 89), (82, 81, 89, 90), (83, 82, 90, 91), (84, 83, 91, 92), (85, 84, 92, 93), (86, 85, 93, 94), (87, 86, 94, 95), (80, 160, 88), (93, 92, 100, 101), (94, 93, 101, 102), (95, 94, 102, 103), (88, 160, 96), (89, 88, 96, 97), (90, 89, 97, 98), (91, 90, 98, 99), (92, 91, 99, 100), (97, 96, 104, 105), (98, 97, 105, 106), (99, 98, 106, 107), (100, 99, 107, 108), (101, 100, 108, 109), (102, 101, 109, 110), (103, 102, 110, 111), (96, 160, 104), (109, 108, 116, 117), (110, 109, 117, 118), (111, 110, 118, 119), (104, 160, 112), (105, 104, 112, 113), (106, 105, 113, 114), (107, 106, 114, 115), (108, 107, 115, 116), (114, 113, 121, 122), (115, 114, 122, 123), (116, 115, 123, 124), (117, 116, 124, 125), (118, 117, 125, 126), (119, 118, 126, 127), (112, 160, 120), (113, 112, 120, 121), (126, 125, 133, 134), (127, 126, 134, 135), (120, 160, 128), (121, 120, 128, 129), (122, 121, 129, 130), (123, 122, 130, 131), (124, 123, 131, 132), (125, 124, 132, 133), (130, 129, 137, 138), (131, 130, 138, 139), (132, 131, 139, 140), (133, 132, 140, 141), (134, 133, 141, 142), (135, 134, 142, 143), (128, 160, 136), (129, 128, 136, 137), (142, 141, 149, 150), (143, 142, 150, 151), (136, 160, 144), (137, 136, 144, 145), (138, 137, 145, 146), (139, 138, 146, 147), (140, 139, 147, 148), (141, 140, 148, 149), (147, 146, 154, 155), (148, 147, 155, 156), (149, 148, 156, 157), (150, 149, 157, 158), (151, 150, 158, 159), (144, 160, 152), (145, 144, 152, 153), (146, 145, 153, 154), (159, 158, 167, 168), (152, 160, 161), (153, 152, 161, 162), (154, 153, 162, 163), (155, 154, 163, 164), (156, 155, 164, 165), (157, 156, 165, 166), (158, 157, 166, 167), (165, 164, 172, 173), (166, 165, 173, 174), (167, 166, 174, 175), (168, 167, 175, 176), (161, 160, 169), (162, 161, 169, 170), (163, 162, 170, 171), (164, 163, 171, 172), (169, 160, 177), (170, 169, 177, 178), (171, 170, 178, 179), (172, 171, 179, 180), (173, 172, 180, 181), (174, 173, 181, 182), (175, 174, 182, 183), (176, 175, 183, 184), (181, 180, 188, 189), (182, 181, 189, 190), (183, 182, 190, 191), (184, 183, 191, 192), (177, 160, 185), (178, 177, 185, 186), (179, 178, 186, 187), (180, 179, 187, 188), (186, 185, 193, 194), (187, 186, 194, 195), (188, 187, 195, 196), (189, 188, 196, 197), (190, 189, 197, 198), (191, 190, 198, 199), (192, 191, 199, 200), (185, 160, 193), (198, 197, 205, 206), (199, 198, 206, 207), (200, 199, 207, 208), (193, 160, 201), (194, 193, 201, 202), (195, 194, 202, 203), (196, 195, 203, 204), (197, 196, 204, 205), (202, 201, 209, 210), (203, 202, 210, 211), (204, 203, 211, 212), (205, 204, 212, 213), (206, 205, 213, 214), (207, 206, 214, 215), (208, 207, 215, 216), (201, 160, 209), (214, 213, 221, 222), (215, 214, 222, 223), (216, 215, 223, 224), (209, 160, 217), (210, 209, 217, 218), (211, 210, 218, 219), (212, 211, 219, 220), (213, 212, 220, 221), (219, 218, 226, 227), (220, 219, 227, 228), (221, 220, 228, 229), (222, 221, 229, 230), (223, 222, 230, 231), (224, 223, 231, 232), (217, 160, 225), (218, 217, 225, 226), (231, 230, 238, 239), (232, 231, 239, 240), (225, 160, 233), (226, 225, 233, 234), (227, 226, 234, 235), (228, 227, 235, 236), (229, 228, 236, 237), (230, 229, 237, 238), (236, 235, 243, 244), (237, 236, 244, 245), (238, 237, 245, 246), (239, 238, 246, 247), (240, 239, 247, 248), (233, 160, 241), (234, 233, 241, 242), (235, 234, 242, 243), (248, 247, 255, 256), (241, 160, 249), (242, 241, 249, 250), (243, 242, 250, 251), (244, 243, 251, 252), (245, 244, 252, 253), (246, 245, 253, 254), (247, 246, 254, 255), (252, 251, 2, 3), (253, 252, 3, 4), (254, 253, 4, 5), (255, 254, 5, 6), (256, 255, 6, 7), (249, 160, 0), (250, 249, 0, 1), (251, 250, 1, 2), (260, 259, 267, 268), (261, 260, 268, 269), (262, 261, 269, 270), (263, 262, 270, 271), (264, 263, 271, 272), (257, 417, 265), (258, 257, 265, 266), (259, 258, 266, 267), (267, 266, 274, 275), (268, 267, 275, 276), (269, 268, 276, 277), (270, 269, 277, 278), (271, 270, 278, 279), (272, 271, 279, 280), (265, 417, 273), (266, 265, 273, 274), (279, 278, 286, 287), (280, 279, 287, 288), (273, 417, 281), (274, 273, 281, 282), (275, 274, 282, 283), (276, 275, 283, 284), (277, 276, 284, 285), (278, 277, 285, 286), (283, 282, 290, 291), (284, 283, 291, 292), (285, 284, 292, 293), (286, 285, 293, 294), (287, 286, 294, 295), (288, 287, 295, 296), (281, 417, 289), (282, 281, 289, 290), (295, 294, 302, 303), (296, 295, 303, 304), (289, 417, 297), (290, 289, 297, 298), (291, 290, 298, 299), (292, 291, 299, 300), (293, 292, 300, 301), (294, 293, 301, 302), (300, 299, 307, 308), (301, 300, 308, 309), (302, 301, 309, 310), (303, 302, 310, 311), (304, 303, 311, 312), (297, 417, 305), (298, 297, 305, 306), (299, 298, 306, 307), (312, 311, 319, 320), (305, 417, 313), (306, 305, 313, 314), (307, 306, 314, 315), (308, 307, 315, 316), (309, 308, 316, 317), (310, 309, 317, 318), (311, 310, 318, 319), (316, 315, 323, 324), (317, 316, 324, 325), (318, 317, 325, 326), (319, 318, 326, 327), (320, 319, 327, 328), (313, 417, 321), (314, 313, 321, 322), (315, 314, 322, 323), (328, 327, 335, 336), (321, 417, 329), (322, 321, 329, 330), (323, 322, 330, 331), (324, 323, 331, 332), (325, 324, 332, 333), (326, 325, 333, 334), (327, 326, 334, 335), (333, 332, 340, 341), (334, 333, 341, 342), (335, 334, 342, 343), (336, 335, 343, 344), (329, 417, 337), (330, 329, 337, 338), (331, 330, 338, 339), (332, 331, 339, 340), (338, 337, 345, 346), (339, 338, 346, 347), (340, 339, 347, 348), (341, 340, 348, 349), (342, 341, 349, 350), (343, 342, 350, 351), (344, 343, 351, 352), (337, 417, 345), (350, 349, 357, 358), (351, 350, 358, 359), (352, 351, 359, 360), (345, 417, 353), (346, 345, 353, 354), (347, 346, 354, 355), (348, 347, 355, 356), (349, 348, 356, 357), (354, 353, 361, 362), (355, 354, 362, 363), (356, 355, 363, 364), (357, 356, 364, 365), (358, 357, 365, 366), (359, 358, 366, 367), (360, 359, 367, 368), (353, 417, 361), (366, 365, 373, 374), (367, 366, 374, 375), (368, 367, 375, 376), (361, 417, 369), (362, 361, 369, 370), (363, 362, 370, 371), (364, 363, 371, 372), (365, 364, 372, 373), (371, 370, 378, 379), (372, 371, 379, 380), (373, 372, 380, 381), (374, 373, 381, 382), (375, 374, 382, 383), (376, 375, 383, 384), (369, 417, 377), (370, 369, 377, 378), (383, 382, 390, 391), (384, 383, 391, 392), (377, 417, 385), (378, 377, 385, 386), (379, 378, 386, 387), (380, 379, 387, 388), (381, 380, 388, 389), (382, 381, 389, 390), (387, 386, 394, 395), (388, 387, 395, 396), (389, 388, 396, 397), (390, 389, 397, 398), (391, 390, 398, 399), (392, 391, 399, 400), (385, 417, 393), (386, 385, 393, 394), (399, 398, 406, 407), (400, 399, 407, 408), (393, 417, 401), (394, 393, 401, 402), (395, 394, 402, 403), (396, 395, 403, 404), (397, 396, 404, 405), (398, 397, 405, 406), (404, 403, 411, 412), (405, 404, 412, 413), (406, 405, 413, 414), (407, 406, 414, 415), (408, 407, 415, 416), (401, 417, 409), (402, 401, 409, 410), (403, 402, 410, 411), (416, 415, 424, 425), (409, 417, 418), (410, 409, 418, 419), (411, 410, 419, 420), (412, 411, 420, 421), (413, 412, 421, 422), (414, 413, 422, 423), (415, 414, 423, 424), (422, 421, 429, 430), (423, 422, 430, 431), (424, 423, 431, 432), (425, 424, 432, 433), (418, 417, 426), (419, 418, 426, 427), (420, 419, 427, 428), (421, 420, 428, 429), (426, 417, 434), (427, 426, 434, 435), (428, 427, 435, 436), (429, 428, 436, 437), (430, 429, 437, 438), (431, 430, 438, 439), (432, 431, 439, 440), (433, 432, 440, 441), (438, 437, 445, 446), (439, 438, 446, 447), (440, 439, 447, 448), (441, 440, 448, 449), (434, 417, 442), (435, 434, 442, 443), (436, 435, 443, 444), (437, 436, 444, 445), (443, 442, 450, 451), (444, 443, 451, 452), (445, 444, 452, 453), (446, 445, 453, 454), (447, 446, 454, 455), (448, 447, 455, 456), (449, 448, 456, 457), (442, 417, 450), (455, 454, 462, 463), (456, 455, 463, 464), (457, 456, 464, 465), (450, 417, 458), (451, 450, 458, 459), (452, 451, 459, 460), (453, 452, 460, 461), (454, 453, 461, 462), (459, 458, 466, 467), (460, 459, 467, 468), (461, 460, 468, 469), (462, 461, 469, 470), (463, 462, 470, 471), (464, 463, 471, 472), (465, 464, 472, 473), (458, 417, 466), (471, 470, 478, 479), (472, 471, 479, 480), (473, 472, 480, 481), (466, 417, 474), (467, 466, 474, 475), (468, 467, 475, 476), (469, 468, 476, 477), (470, 469, 477, 478), (476, 475, 483, 484), (477, 476, 484, 485), (478, 477, 485, 486), (479, 478, 486, 487), (480, 479, 487, 488), (481, 480, 488, 489), (474, 417, 482), (475, 474, 482, 483), (488, 487, 495, 496), (489, 488, 496, 497), (482, 417, 490), (483, 482, 490, 491), (484, 483, 491, 492), (485, 484, 492, 493), (486, 485, 493, 494), (487, 486, 494, 495), (493, 492, 500, 501), (494, 493, 501, 502), (495, 494, 502, 503), (496, 495, 503, 504), (497, 496, 504, 505), (490, 417, 498), (491, 490, 498, 499), (492, 491, 499, 500), (505, 504, 512, 513), (498, 417, 506), (499, 498, 506, 507), (500, 499, 507, 508), (501, 500, 508, 509), (502, 501, 509, 510), (503, 502, 510, 511), (504, 503, 511, 512), (509, 508, 259, 260), (510, 509, 260, 261), (511, 510, 261, 262), (512, 511, 262, 263), (513, 512, 263, 264), (506, 417, 257), (507, 506, 257, 258), (508, 507, 258, 259), (517, 516, 524, 525), (518, 517, 525, 526), (519, 518, 526, 527), (520, 519, 527, 528), (521, 520, 528, 529), (514, 674, 522), (515, 514, 522, 523), (516, 515, 523, 524), (524, 523, 531, 532), (525, 524, 532, 533), (526, 525, 533, 534), (527, 526, 534, 535), (528, 527, 535, 536), (529, 528, 536, 537), (522, 674, 530), (523, 522, 530, 531), (536, 535, 543, 544), (537, 536, 544, 545), (530, 674, 538), (531, 530, 538, 539), (532, 531, 539, 540), (533, 532, 540, 541), (534, 533, 541, 542), (535, 534, 542, 543), (540, 539, 547, 548), (541, 540, 548, 549), (542, 541, 549, 550), (543, 542, 550, 551), (544, 543, 551, 552), (545, 544, 552, 553), (538, 674, 546), (539, 538, 546, 547), (552, 551, 559, 560), (553, 552, 560, 561), (546, 674, 554), (547, 546, 554, 555), (548, 547, 555, 556), (549, 548, 556, 557), (550, 549, 557, 558), (551, 550, 558, 559), (557, 556, 564, 565), (558, 557, 565, 566), (559, 558, 566, 567), (560, 559, 567, 568), (561, 560, 568, 569), (554, 674, 562), (555, 554, 562, 563), (556, 555, 563, 564), (569, 568, 576, 577), (562, 674, 570), (563, 562, 570, 571), (564, 563, 571, 572), (565, 564, 572, 573), (566, 565, 573, 574), (567, 566, 574, 575), (568, 567, 575, 576), (573, 572, 580, 581), (574, 573, 581, 582), (575, 574, 582, 583), (576, 575, 583, 584), (577, 576, 584, 585), (570, 674, 578), (571, 570, 578, 579), (572, 571, 579, 580), (585, 584, 592, 593), (578, 674, 586), (579, 578, 586, 587), (580, 579, 587, 588), (581, 580, 588, 589), (582, 581, 589, 590), (583, 582, 590, 591), (584, 583, 591, 592), (590, 589, 597, 598), (591, 590, 598, 599), (592, 591, 599, 600), (593, 592, 600, 601), (586, 674, 594), (587, 586, 594, 595), (588, 587, 595, 596), (589, 588, 596, 597), (595, 594, 602, 603), (596, 595, 603, 604), (597, 596, 604, 605), (598, 597, 605, 606), (599, 598, 606, 607), (600, 599, 607, 608), (601, 600, 608, 609), (594, 674, 602), (607, 606, 614, 615), (608, 607, 615, 616), (609, 608, 616, 617), (602, 674, 610), (603, 602, 610, 611), (604, 603, 611, 612), (605, 604, 612, 613), (606, 605, 613, 614), (611, 610, 618, 619), (612, 611, 619, 620), (613, 612, 620, 621), (614, 613, 621, 622), (615, 614, 622, 623), (616, 615, 623, 624), (617, 616, 624, 625), (610, 674, 618), (623, 622, 630, 631), (624, 623, 631, 632), (625, 624, 632, 633), (618, 674, 626), (619, 618, 626, 627), (620, 619, 627, 628), (621, 620, 628, 629), (622, 621, 629, 630), (628, 627, 635, 636), (629, 628, 636, 637), (630, 629, 637, 638), (631, 630, 638, 639), (632, 631, 639, 640), (633, 632, 640, 641), (626, 674, 634), (627, 626, 634, 635), (640, 639, 647, 648), (641, 640, 648, 649), (634, 674, 642), (635, 634, 642, 643), (636, 635, 643, 644), (637, 636, 644, 645), (638, 637, 645, 646), (639, 638, 646, 647), (644, 643, 651, 652), (645, 644, 652, 653), (646, 645, 653, 654), (647, 646, 654, 655), (648, 647, 655, 656), (649, 648, 656, 657), (642, 674, 650), (643, 642, 650, 651), (656, 655, 663, 664), (657, 656, 664, 665), (650, 674, 658), (651, 650, 658, 659), (652, 651, 659, 660), (653, 652, 660, 661), (654, 653, 661, 662), (655, 654, 662, 663), (661, 660, 668, 669), (662, 661, 669, 670), (663, 662, 670, 671), (664, 663, 671, 672), (665, 664, 672, 673), (658, 674, 666), (659, 658, 666, 667), (660, 659, 667, 668), (673, 672, 681, 682), (666, 674, 675), (667, 666, 675, 676), (668, 667, 676, 677), (669, 668, 677, 678), (670, 669, 678, 679), (671, 670, 679, 680), (672, 671, 680, 681), (679, 678, 686, 687), (680, 679, 687, 688), (681, 680, 688, 689), (682, 681, 689, 690), (675, 674, 683), (676, 675, 683, 684), (677, 676, 684, 685), (678, 677, 685, 686), (683, 674, 691), (684, 683, 691, 692), (685, 684, 692, 693), (686, 685, 693, 694), (687, 686, 694, 695), (688, 687, 695, 696), (689, 688, 696, 697), (690, 689, 697, 698), (695, 694, 702, 703), (696, 695, 703, 704), (697, 696, 704, 705), (698, 697, 705, 706), (691, 674, 699), (692, 691, 699, 700), (693, 692, 700, 701), (694, 693, 701, 702), (700, 699, 707, 708), (701, 700, 708, 709), (702, 701, 709, 710), (703, 702, 710, 711), (704, 703, 711, 712), (705, 704, 712, 713), (706, 705, 713, 714), (699, 674, 707), (712, 711, 719, 720), (713, 712, 720, 721), (714, 713, 721, 722), (707, 674, 715), (708, 707, 715, 716), (709, 708, 716, 717), (710, 709, 717, 718), (711, 710, 718, 719), (716, 715, 723, 724), (717, 716, 724, 725), (718, 717, 725, 726), (719, 718, 726, 727), (720, 719, 727, 728), (721, 720, 728, 729), (722, 721, 729, 730), (715, 674, 723), (728, 727, 735, 736), (729, 728, 736, 737), (730, 729, 737, 738), (723, 674, 731), (724, 723, 731, 732), (725, 724, 732, 733), (726, 725, 733, 734), (727, 726, 734, 735), (733, 732, 740, 741), (734, 733, 741, 742), (735, 734, 742, 743), (736, 735, 743, 744), (737, 736, 744, 745), (738, 737, 745, 746), (731, 674, 739), (732, 731, 739, 740), (745, 744, 752, 753), (746, 745, 753, 754), (739, 674, 747), (740, 739, 747, 748), (741, 740, 748, 749), (742, 741, 749, 750), (743, 742, 750, 751), (744, 743, 751, 752), (750, 749, 757, 758), (751, 750, 758, 759), (752, 751, 759, 760), (753, 752, 760, 761), (754, 753, 761, 762), (747, 674, 755), (748, 747, 755, 756), (749, 748, 756, 757), (762, 761, 769, 770), (755, 674, 763), (756, 755, 763, 764), (757, 756, 764, 765), (758, 757, 765, 766), (759, 758, 766, 767), (760, 759, 767, 768), (761, 760, 768, 769), (766, 765, 516, 517), (767, 766, 517, 518), (768, 767, 518, 519), (769, 768, 519, 520), (770, 769, 520, 521), (763, 674, 514), (764, 763, 514, 515), (765, 764, 515, 516), (774, 773, 781, 782), (775, 774, 782, 783), (776, 775, 783, 784), (777, 776, 784, 785), (778, 777, 785, 786), (771, 931, 779), (772, 771, 779, 780), (773, 772, 780, 781), (781, 780, 788, 789), (782, 781, 789, 790), (783, 782, 790, 791), (784, 783, 791, 792), (785, 784, 792, 793), (786, 785, 793, 794), (779, 931, 787), (780, 779, 787, 788), (793, 792, 800, 801), (794, 793, 801, 802), (787, 931, 795), (788, 787, 795, 796), (789, 788, 796, 797), (790, 789, 797, 798), (791, 790, 798, 799), (792, 791, 799, 800), (797, 796, 804, 805), (798, 797, 805, 806), (799, 798, 806, 807), (800, 799, 807, 808), (801, 800, 808, 809), (802, 801, 809, 810), (795, 931, 803), (796, 795, 803, 804), (809, 808, 816, 817), (810, 809, 817, 818), (803, 931, 811), (804, 803, 811, 812), (805, 804, 812, 813), (806, 805, 813, 814), (807, 806, 814, 815), (808, 807, 815, 816), (814, 813, 821, 822), (815, 814, 822, 823), (816, 815, 823, 824), (817, 816, 824, 825), (818, 817, 825, 826), (811, 931, 819), (812, 811, 819, 820), (813, 812, 820, 821), (826, 825, 833, 834), (819, 931, 827), (820, 819, 827, 828), (821, 820, 828, 829), (822, 821, 829, 830), (823, 822, 830, 831), (824, 823, 831, 832), (825, 824, 832, 833), (830, 829, 837, 838), (831, 830, 838, 839), (832, 831, 839, 840), (833, 832, 840, 841), (834, 833, 841, 842), (827, 931, 835), (828, 827, 835, 836), (829, 828, 836, 837), (842, 841, 849, 850), (835, 931, 843), (836, 835, 843, 844), (837, 836, 844, 845), (838, 837, 845, 846), (839, 838, 846, 847), (840, 839, 847, 848), (841, 840, 848, 849), (847, 846, 854, 855), (848, 847, 855, 856), (849, 848, 856, 857), (850, 849, 857, 858), (843, 931, 851), (844, 843, 851, 852), (845, 844, 852, 853), (846, 845, 853, 854), (852, 851, 859, 860), (853, 852, 860, 861), (854, 853, 861, 862), (855, 854, 862, 863), (856, 855, 863, 864), (857, 856, 864, 865), (858, 857, 865, 866), (851, 931, 859), (864, 863, 871, 872), (865, 864, 872, 873), (866, 865, 873, 874), (859, 931, 867), (860, 859, 867, 868), (861, 860, 868, 869), (862, 861, 869, 870), (863, 862, 870, 871), (868, 867, 875, 876), (869, 868, 876, 877), (870, 869, 877, 878), (871, 870, 878, 879), (872, 871, 879, 880), (873, 872, 880, 881), (874, 873, 881, 882), (867, 931, 875), (880, 879, 887, 888), (881, 880, 888, 889), (882, 881, 889, 890), (875, 931, 883), (876, 875, 883, 884), (877, 876, 884, 885), (878, 877, 885, 886), (879, 878, 886, 887), (885, 884, 892, 893), (886, 885, 893, 894), (887, 886, 894, 895), (888, 887, 895, 896), (889, 888, 896, 897), (890, 889, 897, 898), (883, 931, 891), (884, 883, 891, 892), (897, 896, 904, 905), (898, 897, 905, 906), (891, 931, 899), (892, 891, 899, 900), (893, 892, 900, 901), (894, 893, 901, 902), (895, 894, 902, 903), (896, 895, 903, 904), (901, 900, 908, 909), (902, 901, 909, 910), (903, 902, 910, 911), (904, 903, 911, 912), (905, 904, 912, 913), (906, 905, 913, 914), (899, 931, 907), (900, 899, 907, 908), (913, 912, 920, 921), (914, 913, 921, 922), (907, 931, 915), (908, 907, 915, 916), (909, 908, 916, 917), (910, 909, 917, 918), (911, 910, 918, 919), (912, 911, 919, 920), (918, 917, 925, 926), (919, 918, 926, 927), (920, 919, 927, 928), (921, 920, 928, 929), (922, 921, 929, 930), (915, 931, 923), (916, 915, 923, 924), (917, 916, 924, 925), (930, 929, 938, 939), (923, 931, 932), (924, 923, 932, 933), (925, 924, 933, 934), (926, 925, 934, 935), (927, 926, 935, 936), (928, 927, 936, 937), (929, 928, 937, 938), (936, 935, 943, 944), (937, 936, 944, 945), (938, 937, 945, 946), (939, 938, 946, 947), (932, 931, 940), (933, 932, 940, 941), (934, 933, 941, 942), (935, 934, 942, 943), (940, 931, 948), (941, 940, 948, 949), (942, 941, 949, 950), (943, 942, 950, 951), (944, 943, 951, 952), (945, 944, 952, 953), (946, 945, 953, 954), (947, 946, 954, 955), (952, 951, 959, 960), (953, 952, 960, 961), (954, 953, 961, 962), (955, 954, 962, 963), (948, 931, 956), (949, 948, 956, 957), (950, 949, 957, 958), (951, 950, 958, 959), (957, 956, 964, 965), (958, 957, 965, 966), (959, 958, 966, 967), (960, 959, 967, 968), (961, 960, 968, 969), (962, 961, 969, 970), (963, 962, 970, 971), (956, 931, 964), (969, 968, 976, 977), (970, 969, 977, 978), (971, 970, 978, 979), (964, 931, 972), (965, 964, 972, 973), (966, 965, 973, 974), (967, 966, 974, 975), (968, 967, 975, 976), (973, 972, 980, 981), (974, 973, 981, 982), (975, 974, 982, 983), (976, 975, 983, 984), (977, 976, 984, 985), (978, 977, 985, 986), (979, 978, 986, 987), (972, 931, 980), (985, 984, 992, 993), (986, 985, 993, 994), (987, 986, 994, 995), (980, 931, 988), (981, 980, 988, 989), (982, 981, 989, 990), (983, 982, 990, 991), (984, 983, 991, 992), (990, 989, 997, 998), (991, 990, 998, 999), (992, 991, 999, 1000), (993, 992, 1000, 1001), (994, 993, 1001, 1002), (995, 994, 1002, 1003), (988, 931, 996), (989, 988, 996, 997), (1002, 1001, 1009, 1010), (1003, 1002, 1010, 1011), (996, 931, 1004), (997, 996, 1004, 1005), (998, 997, 1005, 1006), (999, 998, 1006, 1007), (1000, 999, 1007, 1008), (1001, 1000, 1008, 1009), (1007, 1006, 1014, 1015), (1008, 1007, 1015, 1016), (1009, 1008, 1016, 1017), (1010, 1009, 1017, 1018), (1011, 1010, 1018, 1019), (1004, 931, 1012), (1005, 1004, 1012, 1013), (1006, 1005, 1013, 1014), (786, 794, 802, 810, 818, 826, 834, 842, 850, 858, 866, 874, 882, 890, 898, 906, 914, 922, 930, 939, 947, 955, 963, 971, 979, 987, 995, 1003, 1011, 1019, 1027, 778), (1019, 1018, 1026, 1027), (1012, 931, 1020), (1013, 1012, 1020, 1021), (1014, 1013, 1021, 1022), (1015, 1014, 1022, 1023), (1016, 1015, 1023, 1024), (1017, 1016, 1024, 1025), (1018, 1017, 1025, 1026), (1023, 1022, 773, 774), (272, 280, 288, 296, 304, 312, 320, 328, 336, 344, 352, 360, 368, 376, 384, 392, 400, 408, 416, 425, 433, 441, 449, 457, 465, 473, 481, 489, 497, 505, 513, 264), (1024, 1023, 774, 775), (1025, 1024, 775, 776), (1026, 1025, 776, 777), (15, 23, 31, 39, 47, 55, 63, 71, 79, 87, 95, 103, 111, 119, 127, 135, 143, 151, 159, 168, 176, 184, 192, 200, 208, 216, 224, 232, 240, 248, 256, 7), (1027, 1026, 777, 778), (1020, 931, 771), (1021, 1020, 771, 772), (1022, 1021, 772, 773), (529, 537, 545, 553, 561, 569, 577, 585, 593, 601, 609, 617, 625, 633, 641, 649, 657, 665, 673, 682, 690, 698, 706, 714, 722, 730, 738, 746, 754, 762, 770, 521)])
me_sphere.use_remesh_preserve_volume = False
me_sphere.use_remesh_preserve_attributes = False
me_sphere.use_mirror_vertex_groups = False
me_sphere.update()
me_cube = bpy.data.meshes.new('Cube')
me_cube.from_pydata([(1.0, 1.0, -1.0), (1.0, -1.0, -1.0), (-1.0, -1.0, -1.0), (-1.0, 1.0, -1.0), (0.9, 0.9, 1.0), (0.9, -0.9, 1.0), (-0.9, -0.9, 1.0), (-0.9, 0.9, 1.0), (1.0, 1.0, 1.0), (1.0, -1.0, 1.0), (-1.0, 1.0, 1.0), (-1.0, -1.0, 1.0), (0.8, 0.8, 3.0), (0.8, -0.8, 3.0), (-0.8, 0.8, 3.0), (-0.8, -0.8, 3.0), (0.9, 0.9, 3.0), (0.9, -0.9, 3.0), (-0.9, 0.9, 3.0), (-0.9, -0.9, 3.0), (0.7, 0.7, 5.0), (0.8, 0.8, 5.0), (0.8, -0.8, 5.0), (-0.8, 0.8, 5.0), (-0.8, -0.8, 5.0), (0.7, -0.7, 5.0), (-0.7, 0.7, 5.0), (-0.7, -0.7, 5.0), (0.6, 0.6, 7.0), (0.6, -0.6, 7.0), (-0.6, 0.6, 7.0), (-0.6, -0.6, 7.0), (0.7, 0.7, 7.0), (0.7, -0.7, 7.0), (-0.7, 0.7, 7.0), (-0.7, -0.7, 7.0), (0.5, 0.5, 9.0), (0.5, -0.5, 9.0), (-0.5, 0.5, 9.0), (-0.5, -0.5, 9.0), (0.6, 0.6, 9.0), (0.6, -0.6, 9.0), (-0.6, 0.6, 9.0), (-0.6, -0.6, 9.0), (0.5, 0.5, 11.0), (-0.5, 0.5, 11.0), (-0.5, -0.5, 11.0), (0.4, 0.4, 11.0), (0.4, -0.4, 11.0), (-0.4, 0.4, 11.0), (-0.4, -0.4, 11.0), (0.5, -0.5, 11.0), (0.2, 0.2, 13.0), (0.2, -0.2, 13.0), (-0.2, 0.2, 13.0), (-0.2, -0.2, 13.0), (0.4, 0.4, 13.0), (0.4, -0.4, 13.0), (-0.4, 0.4, 13.0), (-0.4, -0.4, 13.0), (0.2, 0.2, 17.0), (0.2, -0.2, 17.0), (-0.2, 0.2, 17.0), (-0.2, -0.2, 17.0), (0.09651, -0.9, 1.0), (0.09651, -0.8, 3.0), (0.09651, 0.8, 5.0), (0.09651, 0.7, 5.0), (0.09651, -0.6, 7.0), (0.09651, 0.5, 9.0), (0.09651, -0.5, 9.0), (-0.05349, -0.5, 11.0), (0.09651, 0.4, 11.0), (0.09651, -0.2, 13.0), (0.09651, 0.2, 17.0), (0.09651, 1.0, -1.0), (0.09651, 1.0, 1.0), (0.09651, -1.0, 1.0), (0.09651, 0.9, 1.0), (0.09651, 0.9, 3.0), (0.09651, -0.9, 3.0), (0.09651, 0.8, 3.0), (0.09651, -0.8, 5.0), (0.09651, -0.7, 5.0), (0.09651, 0.7, 7.0), (0.09651, -0.7, 7.0), (0.09651, 0.6, 7.0), (0.09651, 0.6, 9.0), (0.09651, -0.6, 9.0), (0.09651, 0.5, 11.0), (0.09651, 0.4, 13.0), (0.09651, 0.2, 13.0), (0.09651, -0.2, 17.0), (-0.1035, 1.0, -1.0), (-0.1035, 1.0, 1.0), (-0.1035, -1.0, 1.0), (-0.1035, 0.9, 1.0), (-0.1035, -0.9, 1.0), (-0.1035, 0.9, 3.0), (-0.1035, -0.9, 3.0), (-0.1035, 0.8, 3.0), (-0.1035, -0.8, 3.0), (-0.1035, 0.8, 5.0), (-0.1035, -0.8, 5.0), (-0.1035, 0.7, 5.0), (-0.1035, -0.7, 5.0), (-0.1035, 0.7, 7.0), (-0.1035, -0.7, 7.0), (-0.1035, 0.6, 7.0), (-0.1035, -0.6, 7.0), (-0.1035, 0.6, 9.0), (-0.1035, -0.6, 9.0), (-0.1035, 0.5, 9.0), (-0.1035, -0.5, 9.0), (-0.1035, 0.5, 11.0), (-0.1035, -0.5, 11.0), (-0.1035, 0.4, 11.0), (-0.1035, 0.4, 13.0), (-0.1035, 0.2, 13.0), (-0.1035, -0.2, 13.0), (-0.1035, 0.2, 17.0), (-0.1035, -0.2, 17.0), (0.09651, -0.4, 11.0), (-0.1035, -0.4, 11.0), (-0.1035, -1.1, -1.0), (-0.1035, -1.171, 0.4142), (-0.05349, -0.5707, 12.41), (-0.1035, -0.5707, 12.41), (-0.1035, -0.4293, 12.41), (-0.05349, -0.4293, 12.41), (-0.05349, -0.5, 13.83), (-0.1035, -0.5, 13.83), (-0.1035, -0.4, 13.0), (-0.1035, -0.4707, 14.41), (-0.05349, -1.1, -1.0), (-0.05349, -1.171, 0.4142), (-0.05349, -0.4, 13.0), (-0.05349, -0.4707, 14.41), (0.04651, -0.5, 11.0), (0.09651, -1.1, -1.0), (0.04651, -1.1, 0.0), (0.09651, -1.171, 0.4142), (0.04651, -1.171, 0.4142), (0.09651, -0.5707, 12.41), (0.04651, -0.5707, 12.41), (0.09651, -0.5, 13.83), (0.04651, -0.4293, 12.41), (0.04651, -0.5, 13.83), (0.09651, -0.4, 13.0), (0.04651, -0.4, 13.0), (0.04651, -0.4707, 14.41), (0.09651, -0.5, 11.0), (0.09651, -0.4293, 12.41), (0.09651, -0.4707, 14.41), (0.09651, -1.1, -1.0), (0.04651, -1.1, -1.0), (0.04651, -1.1, -1.0), (0.04651, -1.05, 0.0), (-0.05349, -1.1, 0.0), (-0.05349, -1.05, 0.0), (0.09301, -0.4, 11.0), (0.09301, -0.4, 13.0), (0.09301, -0.4293, 12.41), (0.09301, -0.5, 11.0), (-0.05349, -1.1, -1.0), (0.04651, -1.1, 0.0), (0.04651, -1.1, -1.0), (0.04651, -1.05, 0.0), (-0.05349, -1.1, 0.0), (-0.05349, -1.05, 0.0), (-0.05349, -1.05, 0.0), (0.04651, -1.05, 1.0), (0.04651, -1.05, 0.0), (0.04651, -1.0, 1.0), (-0.05349, -1.05, 1.0), (-0.05349, -1.0, 1.0), (-0.05349, -1.0, 1.0), (0.04651, -1.0, 2.0), (0.04651, -1.0, 1.0), (0.04651, -0.95, 2.0), (-0.05349, -1.0, 2.0), (-0.05349, -0.95, 2.0), (-0.05349, -0.95, 2.0), (0.04651, -0.95, 3.0), (0.04651, -0.95, 2.0), (0.04651, -0.9, 3.0), (-0.05349, -0.95, 3.0), (-0.05349, -0.9, 3.0), (-0.05349, -0.9, 3.0), (0.04651, -0.9, 4.0), (0.04651, -0.9, 3.0), (0.04651, -0.85, 4.0), (-0.05349, -0.9, 4.0), (-0.05349, -0.85, 4.0), (-0.05349, -0.85, 4.0), (0.04651, -0.85, 5.0), (0.04651, -0.85, 4.0), (0.04651, -0.8, 5.0), (-0.05349, -0.85, 5.0), (-0.05349, -0.8, 5.0), (-0.05349, -0.8, 5.0), (0.04651, -0.8, 6.0), (0.04651, -0.8, 5.0), (0.04651, -0.75, 6.0), (-0.05349, -0.8, 6.0), (-0.05349, -0.75, 6.0), (-0.05349, -0.75, 6.0), (0.04651, -0.75, 7.0), (0.04651, -0.75, 6.0), (0.04651, -0.7, 7.0), (-0.05349, -0.75, 7.0), (-0.05349, -0.7, 7.0), (-0.05349, -0.7, 7.0), (0.04651, -0.7, 8.0), (0.04651, -0.7, 7.0), (0.04651, -0.65, 8.0), (-0.05349, -0.7, 8.0), (-0.05349, -0.65, 8.0), (-0.05349, -0.65, 8.0), (0.04651, -0.65, 9.0), (0.04651, -0.65, 8.0), (0.04651, -0.6, 9.0), (-0.05349, -0.65, 9.0), (-0.05349, -0.6, 9.0), (-0.05349, -0.6, 9.0), (0.04651, -0.6, 10.0), (0.04651, -0.6, 9.0), (0.04651, -0.55, 10.0), (-0.05349, -0.6, 10.0), (-0.05349, -0.55, 10.0), (-0.05349, -0.55, 10.0), (0.04651, -0.55, 11.0), (0.04651, -0.55, 10.0), (0.04651, -0.5, 11.0), (-0.05349, -0.55, 11.0), (-0.05349, -0.5, 11.0), (-0.05349, -0.5, 11.0), (0.04651, -0.5, 12.0), (0.04651, -0.5, 11.0), (0.04651, -0.45, 12.0), (-0.05349, -0.5, 12.0), (-0.05349, -0.45, 12.0), (-0.05349, -0.45, 12.0), (0.04651, -0.45, 13.0), (0.04651, -0.45, 12.0), (0.04651, -0.4, 13.0), (-0.05349, -0.45, 13.0), (-0.05349, -0.4, 13.0), (-0.2, -0.2, 14.0), (-0.2, -0.2, 14.67), (-0.2, -0.2, 15.33), (-0.2, -0.2, 16.0), (-0.2, -0.2, 16.67), (-0.2, 0.2, 16.67), (-0.2, 0.2, 16.0), (-0.2, 0.2, 15.33), (-0.2, 0.2, 14.67), (-0.2, 0.2, 14.0), (0.2, 0.2, 16.67), (0.2, 0.2, 16.0), (0.2, 0.2, 15.33), (0.2, 0.2, 14.67), (0.2, 0.2, 14.0), (0.2, -0.2, 14.0), (0.2, -0.2, 14.67), (0.2, -0.2, 15.33), (0.2, -0.2, 16.0), (0.2, -0.2, 16.67), (-0.1035, -0.2, 14.0), (-0.1035, -0.2, 14.67), (-0.1035, -0.2, 15.33), (-0.1035, -0.2, 16.0), (-0.1035, -0.2, 16.67), (-0.1035, 0.2, 14.0), (-0.1035, 0.2, 14.67), (-0.1035, 0.2, 15.33), (-0.1035, 0.2, 16.0), (-0.1035, 0.2, 16.67), (0.09651, -0.2, 14.0), (0.09651, -0.2, 14.67), (0.09651, -0.2, 15.33), (0.09651, -0.2, 16.0), (0.09651, -0.2, 16.67), (0.09651, 0.2, 14.0), (0.09651, 0.2, 14.67), (0.09651, 0.2, 15.33), (0.09651, 0.2, 16.0), (0.09651, 0.2, 16.67), (0.4, 0.4, 13.0), (0.4, -0.4, 13.0), (-0.1035, 0.4, 13.0), (-0.4, 0.4, 13.0), (-0.4, -0.4, 13.0), (0.2, 0.2, 13.0), (0.2, -0.2, 13.0), (-0.1035, 0.2, 13.0), (-0.2, 0.2, 13.0), (-0.1035, -0.2, 13.0), (-0.2, -0.2, 13.0), (0.09651, -0.2, 13.0), (0.09651, 0.2, 13.0), (0.09651, 0.4, 13.0), (0.09651, -0.4, 13.0), (-0.1035, -0.4, 13.0), (-0.1035, -0.2, 14.0), (-0.1035, -0.2, 14.67), (0.09651, -0.2, 14.0), (0.09651, -0.2, 14.67), (-0.1035, -0.2, 15.33), (-0.1035, -0.2, 16.0), (0.09651, -0.2, 15.33), (0.09651, -0.2, 16.0), (-0.1035, -0.2, 15.33), (-0.1035, -0.2, 16.0), (0.09651, -0.2, 15.33), (0.09651, -0.2, 16.0), (-0.1035, -0.2, 14.0), (-0.1035, -0.2, 14.67), (0.09651, -0.2, 14.0), (0.09651, -0.2, 14.67), (0.2202, 0.22, 17.02), (0.2202, -0.22, 17.02), (-0.1137, 0.22, 17.02), (-0.2198, 0.22, 17.02), (-0.1137, -0.22, 17.02), (-0.2198, -0.22, 17.02), (-0.2198, -0.22, 16.65), (0.2202, -0.22, 16.65), (0.1063, 0.22, 17.02), (0.1063, -0.22, 17.02), (-0.1137, -0.22, 16.65), (-0.1137, 0.22, 16.65), (0.1063, -0.22, 16.65), (0.1063, 0.22, 16.65), (-0.2198, 0.22, 16.65), (0.2202, 0.22, 16.65), (-0.2, -0.2, 14.67), (-0.2, -0.2, 15.33), (-0.1035, -0.2, 14.67), (-0.1035, -0.2, 15.33), (0.2, -0.2, 14.67), (0.2, -0.2, 15.33), (0.09651, -0.2, 14.67), (0.09651, -0.2, 15.33), (0.2, -0.21, 14.67), (0.2, -0.21, 15.33), (0.09651, -0.21, 14.67), (0.09651, -0.21, 15.33), (-0.2, -0.21, 14.67), (-0.2, -0.21, 15.33), (-0.1035, -0.21, 14.67), (-0.1035, -0.21, 15.33), (0.2, 0.2, 15.33), (0.2, 0.2, 14.67), (0.2, -0.2, 14.67), (0.2, -0.2, 15.33), (0.21, 0.2, 15.33), (0.21, 0.2, 14.67), (0.21, -0.2, 14.67), (0.21, -0.2, 15.33), (-0.2, -0.2, 14.67), (-0.2, -0.2, 15.33), (-0.2, 0.2, 15.33), (-0.2, 0.2, 14.67), (-0.21, -0.2, 14.67), (-0.21, -0.2, 15.33), (-0.21, 0.2, 15.33), (-0.21, 0.2, 14.67), (-0.003491, -0.2, 13.0), (-0.1035, -0.2, 13.5), (0.09651, -0.2, 13.5), (0.09651, -0.2, 14.33), (-0.05349, -0.2, 13.0), (-0.1035, -0.2, 13.75), (0.09651, -0.2, 13.75), (-0.05349, -0.2, 14.0), (0.04651, -0.2, 13.0), (-0.1035, -0.2, 13.25), (0.09651, -0.2, 13.25), (0.04651, -0.2, 14.0), (-0.003491, -0.2, 14.67), (-0.05349, -0.2, 13.5), (0.04651, -0.2, 13.5), (0.04651, -0.2, 13.25), (-0.05349, -0.2, 13.25), (-0.05349, -0.2, 13.75), (0.04651, -0.2, 13.75), (0.04651, -0.05646, 13.0), (-0.003491, -0.05646, 13.0), (0.04651, -0.05646, 14.0), (-0.003491, -0.05646, 14.0), (-0.003491, -0.05646, 13.75), (-0.003491, -0.05646, 13.25), (-0.003491, -0.05646, 13.5), (0.04651, -0.05646, 13.5), (-0.05349, -0.05646, 13.0), (-0.05349, -0.05646, 14.0), (-0.05349, -0.05646, 13.5), (0.04651, -0.05646, 13.25), (-0.05349, -0.05646, 13.25), (-0.05349, -0.05646, 13.75), (0.04651, -0.05646, 13.75), (-0.1035, -0.2, 14.33), (-0.05349, -0.2, 14.67), (-0.05349, -0.2, 14.0), (0.09651, -0.2, 14.5), (-0.1035, -0.2, 14.5), (0.04651, -0.2, 14.67), (0.04651, -0.2, 14.0), (0.09651, -0.2, 14.17), (-0.1035, -0.2, 14.17), (-0.05349, -0.2, 14.33), (0.04651, -0.2, 14.33), (0.04651, -0.2, 14.17), (-0.05349, -0.2, 14.17), (-0.05349, -0.2, 14.5), (0.04651, -0.2, 14.5), (-0.05349, -0.05646, 14.0), (0.09651, -0.05646, 14.0), (-0.1035, -0.05646, 14.0), (-0.003491, -0.05646, 14.0), (0.04651, -0.05646, 14.67), (-0.003491, -0.05646, 14.67), (-0.003491, -0.05646, 14.5), (-0.003491, -0.05646, 14.17), (-0.003491, -0.05646, 14.33), (0.04651, -0.05646, 14.33), (-0.05349, -0.05646, 14.67), (-0.05349, -0.05646, 14.33), (0.04651, -0.05646, 14.17), (-0.05349, -0.05646, 14.17), (-0.05349, -0.05646, 14.5), (0.04651, -0.05646, 14.5)], [(139, 148), (152, 145), (139, 154), (148, 161), (162, 152), (122, 160), (151, 163)], [(93, 124, 2, 3), (7, 6, 19, 18), (0, 8, 9, 1), (124, 95, 11, 2), (2, 11, 10, 3), (94, 93, 3, 10), (4, 5, 9, 8), (78, 4, 8, 76), (97, 6, 11, 95), (6, 7, 10, 11), (13, 12, 21, 22), (96, 7, 18, 98), (64, 5, 17, 80), (5, 4, 16, 17), (12, 13, 17, 16), (81, 12, 16, 79), (101, 15, 19, 99), (15, 14, 18, 19), (14, 15, 24, 23), (100, 14, 23, 102), (65, 13, 22, 82), (20, 25, 22, 21), (67, 20, 21, 66), (105, 27, 24, 103), (27, 26, 23, 24), (26, 27, 35, 34), (68, 29, 41, 88), (104, 26, 34, 106), (83, 25, 33, 85), (25, 20, 32, 33), (28, 29, 33, 32), (86, 28, 32, 84), (109, 31, 35, 107), (31, 30, 34, 35), (29, 28, 40, 41), (30, 31, 43, 42), (108, 30, 42, 110), (36, 37, 41, 40), (69, 36, 40, 87), (113, 39, 43, 111), (39, 38, 42, 43), (37, 36, 44, 51), (38, 39, 46, 45), (112, 38, 45, 114), (122, 48, 57, 148), (47, 48, 51, 44), (72, 47, 44, 89), (123, 50, 46, 115), (50, 49, 45, 46), (272, 282, 332, 330), (48, 47, 56, 57), (49, 50, 59, 58), (116, 49, 58, 117), (53, 73, 299, 294), (118, 91, 300, 295), (117, 58, 291, 290), (59, 132, 303, 292), (120, 62, 63, 121), (62, 120, 322, 323), (60, 61, 321, 320), (277, 253, 334, 331), (258, 287, 333, 335), (60, 74, 92, 61), (54, 118, 295, 296), (47, 72, 90, 56), (48, 122, 71, 51), (36, 69, 89, 44), (28, 86, 87, 40), (29, 68, 85, 33), (20, 67, 84, 32), (25, 83, 82, 22), (12, 81, 66, 21), (13, 65, 80, 17), (4, 78, 79, 16), (5, 64, 77, 9), (8, 0, 75, 76), (1, 9, 77, 139), (0, 1, 139, 75), (96, 78, 76, 94), (100, 81, 79, 98), (104, 67, 66, 102), (108, 86, 84, 106), (112, 69, 87, 110), (123, 122, 148, 132), (116, 72, 89, 114), (90, 117, 290, 301), (120, 74, 328, 322), (287, 277, 331, 333), (57, 56, 288, 289), (49, 116, 114, 45), (50, 123, 132, 59), (38, 112, 110, 42), (39, 113, 115, 46), (30, 108, 106, 34), (27, 105, 107, 35), (31, 109, 111, 43), (26, 104, 102, 23), (15, 101, 103, 24), (14, 100, 98, 18), (6, 97, 99, 19), (7, 96, 94, 10), (61, 92, 329, 321), (74, 120, 121, 92), (52, 53, 294, 293), (72, 116, 117, 90), (69, 112, 114, 89), (86, 108, 110, 87), (67, 104, 106, 84), (81, 100, 102, 66), (78, 96, 98, 79), (124, 115, 132), (76, 75, 93, 94), (124, 132, 123), (75, 139, 124, 93), (124, 134, 135, 125), (139, 134, 124), (126, 127, 125, 135), (115, 124, 125, 127), (115, 127, 131, 128), (127, 126, 130, 131), (71, 115, 128, 129), (136, 132, 133, 137), (129, 128, 132, 136), (128, 131, 133, 132), (131, 130, 137, 133), (134, 71, 126, 135), (126, 71, 129, 130), (130, 129, 136, 137), (156, 139, 141, 142), (143, 144, 142, 141), (138, 156, 142, 144), (138, 144, 147, 146), (144, 143, 145, 147), (148, 149, 150, 153), (146, 147, 150, 149), (147, 145, 153, 150), (139, 151, 143, 141), (80, 77, 64), (82, 80, 65), (82, 83, 85), (85, 68, 88), (132, 123, 115), (115, 113, 111), (111, 109, 107), (107, 105, 103), (103, 101, 99), (99, 97, 95), (140, 155, 157), (158, 159, 134), (157, 155, 134, 159), (143, 151, 122, 148, 153, 145), (165, 167, 169, 168), (166, 165, 168, 164), (171, 173, 175, 174), (172, 171, 174, 170), (177, 179, 181, 180), (178, 177, 180, 176), (183, 185, 187, 186), (184, 183, 186, 182), (189, 191, 193, 192), (190, 189, 192, 188), (195, 197, 199, 198), (196, 195, 198, 194), (201, 203, 205, 204), (202, 201, 204, 200), (207, 209, 211, 210), (208, 207, 210, 206), (213, 215, 217, 216), (214, 213, 216, 212), (219, 221, 223, 222), (220, 219, 222, 218), (225, 227, 229, 228), (226, 225, 228, 224), (231, 233, 235, 234), (232, 231, 234, 230), (237, 239, 241, 240), (238, 237, 240, 236), (243, 245, 247, 246), (244, 243, 246, 242), (88, 41, 37, 70), (48, 122, 151, 70, 37, 51), (88, 70, 151), (91, 118, 273, 283), (283, 273, 274, 284), (284, 274, 275, 285), (285, 275, 276, 286), (286, 276, 277, 287), (55, 119, 377, 369, 373, 268, 248), (248, 268, 269, 249), (250, 249, 336, 337), (250, 270, 271, 251), (251, 271, 272, 252), (386, 374, 278, 379), (269, 268, 304, 305), (269, 279, 280, 270), (271, 281, 282, 272), (52, 91, 283, 262), (262, 283, 284, 261), (261, 284, 285, 260), (260, 285, 286, 259), (259, 286, 287, 258), (53, 52, 262, 263), (263, 262, 261, 264), (265, 264, 354, 355), (265, 260, 259, 266), (266, 259, 258, 267), (73, 53, 263, 278, 374, 370, 378), (278, 263, 264, 279), (280, 279, 342, 343), (280, 265, 266, 281), (281, 266, 267, 282), (118, 54, 257, 273), (273, 257, 256, 274), (274, 256, 255, 275), (275, 255, 254, 276), (276, 254, 253, 277), (54, 55, 248, 257), (257, 248, 249, 256), (249, 250, 361, 360), (255, 250, 251, 254), (254, 251, 252, 253), (293, 294, 289, 288), (300, 293, 288, 301), (297, 298, 292, 303), (298, 296, 291, 292), (294, 299, 302, 289), (295, 300, 301, 290), (296, 295, 290, 291), (299, 297, 303, 302), (119, 55, 298, 297), (58, 59, 292, 291), (132, 148, 302, 303), (55, 54, 296, 298), (148, 57, 289, 302), (56, 90, 301, 288), (91, 52, 293, 300), (73, 376, 368, 372, 119, 297, 299), (270, 280, 310, 308), (268, 375, 417, 419), (413, 412, 426, 429), (278, 279, 307, 306), (279, 269, 305, 307), (309, 308, 312, 313), (280, 281, 311, 310), (281, 271, 309, 311), (271, 270, 308, 309), (311, 309, 313, 315), (310, 311, 315, 314), (308, 310, 314, 312), (314, 315, 281, 343), (315, 313, 309, 281), (312, 314, 343, 308), (305, 304, 316, 317), (307, 305, 317, 403, 380, 407, 319), (306, 307, 319, 318), (334, 326, 325, 323), (331, 334, 323, 322), (332, 327, 321, 329), (327, 335, 320, 321), (335, 333, 328, 320), (330, 332, 329, 324), (326, 330, 324, 325), (333, 331, 322, 328), (282, 267, 327, 332), (92, 121, 324, 329), (121, 63, 325, 324), (74, 60, 320, 328), (63, 62, 323, 325), (252, 272, 330, 326), (267, 258, 335, 327), (253, 252, 326, 334), (416, 405, 319, 407), (318, 319, 405, 371, 409, 278), (304, 268, 419), (317, 316, 304, 410, 402, 406), (339, 337, 349, 351), (249, 269, 338, 336), (269, 270, 339, 338), (270, 250, 337, 339), (342, 340, 344, 346), (264, 265, 341, 340), (279, 264, 340, 342), (265, 280, 343, 341), (346, 344, 345, 347), (340, 341, 345, 344), (341, 343, 347, 345), (343, 342, 346, 347), (348, 350, 351, 349), (338, 339, 351, 350), (336, 338, 350, 348), (337, 336, 348, 349), (281, 309, 271, 315), (270, 280, 315, 271), (343, 281, 315, 280), (308, 343, 280, 270), (352, 355, 359, 356), (264, 261, 353, 354), (261, 260, 352, 353), (260, 265, 355, 352), (358, 357, 356, 359), (355, 354, 358, 359), (354, 353, 357, 358), (353, 352, 356, 357), (363, 360, 364, 367), (250, 255, 362, 361), (256, 249, 360, 363), (255, 256, 363, 362), (367, 364, 365, 366), (360, 361, 365, 364), (361, 362, 366, 365), (362, 363, 367, 366), (386, 379, 389, 401), (384, 372, 395, 399), (383, 378, 370, 382), (372, 368, 388, 395), (376, 73, 378, 383), (377, 384, 381, 369), (119, 372, 384, 377), (375, 385, 400, 396), (373, 385, 375, 268), (369, 381, 385, 373), (376, 383, 398, 387), (381, 384, 399, 397), (368, 376, 387, 388), (382, 370, 374, 386), (400, 391, 390, 396), (399, 392, 393, 397), (392, 398, 394, 393), (388, 387, 398, 392), (395, 388, 392, 399), (397, 393, 391, 400), (391, 401, 389, 390), (393, 394, 401, 391), (385, 381, 397, 400), (382, 386, 401, 394), (420, 417, 396, 390), (383, 382, 394, 398), (412, 416, 432, 426), (306, 318, 418), (413, 409, 371, 412), (414, 404, 417, 430), (408, 278, 409, 413), (410, 414, 411, 402), (304, 404, 414, 410), (416, 407, 421, 432), (406, 415, 403, 317), (402, 411, 415, 406), (389, 420, 390), (411, 414, 430, 428), (404, 304, 419, 417), (412, 371, 405, 416), (396, 420, 390, 417), (419, 417, 420, 389, 418), (431, 423, 422, 427), (430, 424, 425, 428), (424, 429, 426, 425), (420, 389, 429, 424), (417, 420, 424, 430), (428, 425, 423, 431), (423, 432, 421, 422), (425, 426, 432, 423), (278, 408, 389, 418), (403, 415, 431, 427), (408, 413, 429, 389), (415, 411, 428, 431), (278, 306, 418), (379, 278, 418, 389), (407, 380, 422, 421), (318, 278, 418), (380, 403, 427, 422), (375, 396, 417, 404), (417, 375, 404, 396), (396, 404, 375), (404, 417, 396), (417, 390, 396)])
me_cube.materials.append(mat_material)
me_cube.use_remesh_preserve_volume = False
me_cube.use_remesh_preserve_attributes = False
me_cube.use_mirror_vertex_groups = False
me_cube.update()

# ---- objects
ob_sphere = bpy.data.objects.new('Sphere', me_sphere)
ob_cube = bpy.data.objects.new('Cube', me_cube)
ob_lamp = bpy.data.objects.new('Lamp', light_lamp)
ob_camera = bpy.data.objects.new('Camera', cam_camera)

# ---- transforms, parenting, visibility, modifiers, constraints
ob_sphere.location = (3.0, -3.0, 7.0)
ob_sphere.scale = (0.5, 0.5, 0.5)
ob_sphere.lineart.crease_threshold = 0.0
ob_cube.location = (0.0, 0.4289, 0.5)
ob_cube.scale = (10.0, 10.0, 0.5)
ob_cube.lock_rotations_4d = False
ob_cube.empty_display_type = 'ARROWS'
ob_cube.lineart.crease_threshold = 0.0
ob_lamp.location = (-4.472, -10.0, 12.15)
ob_lamp.rotation_euler = (0.6503, 0.05522, 0.2618)
ob_lamp.lock_rotations_4d = False
ob_lamp.empty_display_type = 'ARROWS'
ob_lamp.color = (0.0, 0.0, 0.0, 0.0)
ob_lamp.lineart.crease_threshold = 0.0
ob_camera.location = (-0.02752, -35.21, 26.0)
ob_camera.rotation_euler = (0.9599, 0.0, 0.0)
ob_camera.lock_rotations_4d = False
ob_camera.empty_display_type = 'ARROWS'
ob_camera.color = (0.0, 0.0, 0.0, 0.0)
ob_camera.display_type = 'WIRE'
ob_camera.lineart.crease_threshold = 0.0

# ---- collection membership
col_collection_1.objects.link(ob_sphere)
col_collection_1.objects.link(ob_cube)
col_collection_1.objects.link(ob_lamp)
col_collection_1.objects.link(ob_camera)

# ---- scene / render settings (as saved in the file)
scene.camera = ob_camera
scene.frame_start = 1; scene.frame_end = 250; scene.frame_set(1)
scene.render.engine = 'BLENDER_EEVEE_NEXT'
scene.render.resolution_percentage = 50
scene.render.dither_intensity = 0.0
scene.cycles.use_denoising = False
scene.cycles.samples = 128
scene.cycles.sampling_pattern = 'TABULATED_SOBOL'
scene.cycles.use_adaptive_sampling = False
scene.cycles.use_light_tree = False
scene.view_settings.view_transform = 'Standard'
bpy.context.view_layer.update()
